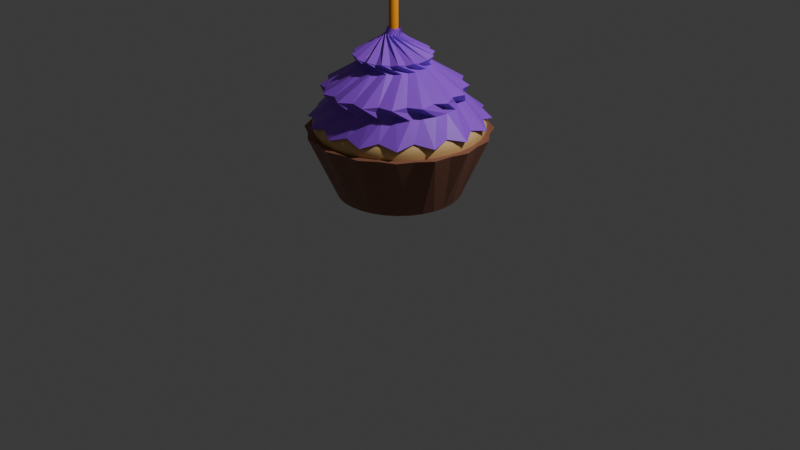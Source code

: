 # Source: cupcake.blend  (saved by Blender 4.3.34; exported with 4.5.12 LTS)
import bpy
from mathutils import Matrix  # noqa: F401  (used for matrix-valued properties, if any)

bpy.ops.wm.read_factory_settings(use_empty=True)
scene = bpy.context.scene
scene.name = 'Scene'

# ---- collections
col_collection = bpy.data.collections.new('Collection'); scene.collection.children.link(col_collection)

# ---- materials (node trees are filled in below, after node groups)
mat_material_002 = bpy.data.materials.new('Material.002')
mat_material_003 = bpy.data.materials.new('Material.003')
mat_material_005 = bpy.data.materials.new('Material.005')
mat_material_004 = bpy.data.materials.new('Material.004')
mat_material_001 = bpy.data.materials.new('Material.001')

# ---- node groups
ng_smooth_by_angle = bpy.data.node_groups.new('Smooth by Angle', 'GeometryNodeTree')
_s = ng_smooth_by_angle.interface.new_socket(name='Mesh', in_out='OUTPUT', socket_type='NodeSocketGeometry')
_s = ng_smooth_by_angle.interface.new_socket(name='Mesh', in_out='INPUT', socket_type='NodeSocketGeometry')
_s = ng_smooth_by_angle.interface.new_socket(name='Angle', in_out='INPUT', socket_type='NodeSocketFloat')
_s.subtype = 'ANGLE'
_s.default_value = 0.5236
_s.min_value = 0.0
_s.max_value = 3.142
_s.description = 'Maximum face angle for smooth edges'
_s = ng_smooth_by_angle.interface.new_socket(name='Ignore Sharpness', in_out='INPUT', socket_type='NodeSocketBool')
_s.force_non_field = True
ng_smooth_by_angle.description = 'Set the sharpness of mesh edges based on the angle between the neighboring faces'
ng_smooth_by_angle.is_modifier = True
_N = ng_smooth_by_angle.nodes; _L = ng_smooth_by_angle.links
n0 = _N.new('GeometryNodeSetShadeSmooth'); n0.name = 'Set Shade Smooth'; n0.location = (120, -80)
n0.domain = 'EDGE'
n1 = _N.new('GeometryNodeSetShadeSmooth'); n1.name = 'Set Shade Smooth.001'; n1.location = (300, -80)
n2 = _N.new('NodeGroupOutput'); n2.name = 'Group Output'; n2.location = (480, -80)
n3 = _N.new('GeometryNodeInputMeshEdgeAngle'); n3.name = 'Edge Angle'; n3.location = (-440, -240)
n4 = _N.new('NodeGroupInput'); n4.name = 'Group Input'; n4.location = (-80, -80)
n5 = _N.new('GeometryNodeInputEdgeSmooth'); n5.name = 'Is Edge Smooth'; n5.location = (-260, -120)
n6 = _N.new('GeometryNodeInputShadeSmooth'); n6.name = 'Is Shade Smooth'; n6.location = (-440, -397)
n7 = _N.new('FunctionNodeCompare'); n7.name = 'Compare'; n7.location = (-260, -260)
n7.operation = 'LESS_EQUAL'
n7.inputs[6].default_value = (0.0, 0.0, 0.0, 0.0)
n7.inputs[7].default_value = (0.0, 0.0, 0.0, 0.0)
n8 = _N.new('FunctionNodeBooleanMath'); n8.name = 'Boolean Math.001'; n8.location = (-80, -260)
n9 = _N.new('NodeGroupInput'); n9.name = 'Group Input.001'; n9.location = (-440, -329)
n10 = _N.new('NodeGroupInput'); n10.name = 'Group Input.002'; n10.location = (-259, -189)
n11 = _N.new('FunctionNodeBooleanMath'); n11.name = 'Boolean Math'; n11.location = (-80, -149)
n11.operation = 'OR'
n12 = _N.new('FunctionNodeBooleanMath'); n12.name = 'Boolean Math.002'; n12.location = (-260, -380)
n12.operation = 'OR'
n13 = _N.new('NodeGroupInput'); n13.name = 'Group Input.003'; n13.location = (-440, -460)
_L.new(n3.outputs[0], n7.inputs[0])
_L.new(n1.outputs[0], n2.inputs[0])
_L.new(n9.outputs[1], n7.inputs[1])
_L.new(n7.outputs[0], n8.inputs[0])
_L.new(n4.outputs[0], n0.inputs[0])
_L.new(n0.outputs[0], n1.inputs[0])
_L.new(n8.outputs[0], n0.inputs[2])
_L.new(n10.outputs[2], n11.inputs[1])
_L.new(n5.outputs[0], n11.inputs[0])
_L.new(n11.outputs[0], n0.inputs[1])
_L.new(n13.outputs[2], n12.inputs[1])
_L.new(n6.outputs[0], n12.inputs[0])
_L.new(n12.outputs[0], n8.inputs[1])
n2.is_active_output = True

# ---- material node trees
mat_material_002.use_nodes = True; mat_material_002.node_tree.nodes.clear()
_N = mat_material_002.node_tree.nodes; _L = mat_material_002.node_tree.links
n0 = _N.new('ShaderNodeBsdfPrincipled'); n0.name = 'Principled BSDF'; n0.location = (10, 300)
n0.inputs[0].default_value = (0.2676, 0.1093, 0.06759, 1.0)
n1 = _N.new('ShaderNodeOutputMaterial'); n1.name = 'Material Output'; n1.location = (300, 300)
_L.new(n0.outputs[0], n1.inputs[0])
n1.is_active_output = True
mat_material_003.use_nodes = True; mat_material_003.node_tree.nodes.clear()
_N = mat_material_003.node_tree.nodes; _L = mat_material_003.node_tree.links
n0 = _N.new('ShaderNodeBsdfPrincipled'); n0.name = 'Principled BSDF'; n0.location = (10, 300)
n0.inputs[0].default_value = (0.8001, 0.5104, 0.2098, 1.0)
n1 = _N.new('ShaderNodeOutputMaterial'); n1.name = 'Material Output'; n1.location = (300, 300)
_L.new(n0.outputs[0], n1.inputs[0])
n1.is_active_output = True
mat_material_005.use_nodes = True; mat_material_005.node_tree.nodes.clear()
_N = mat_material_005.node_tree.nodes; _L = mat_material_005.node_tree.links
n0 = _N.new('ShaderNodeBsdfPrincipled'); n0.name = 'Principled BSDF'; n0.location = (10, 300)
n0.inputs[0].default_value = (0.0, 0.0, 0.0, 1.0)
n1 = _N.new('ShaderNodeOutputMaterial'); n1.name = 'Material Output'; n1.location = (300, 300)
_L.new(n0.outputs[0], n1.inputs[0])
n1.is_active_output = True
mat_material_004.use_nodes = True; mat_material_004.node_tree.nodes.clear()
_N = mat_material_004.node_tree.nodes; _L = mat_material_004.node_tree.links
n0 = _N.new('ShaderNodeBsdfPrincipled'); n0.name = 'Principled BSDF'; n0.location = (10, 300)
n0.inputs[0].default_value = (1.0, 0.3684, 0.001142, 1.0)
n1 = _N.new('ShaderNodeOutputMaterial'); n1.name = 'Material Output'; n1.location = (300, 300)
_L.new(n0.outputs[0], n1.inputs[0])
n1.is_active_output = True
mat_material_001.use_nodes = True; mat_material_001.node_tree.nodes.clear()
_N = mat_material_001.node_tree.nodes; _L = mat_material_001.node_tree.links
n0 = _N.new('ShaderNodeBsdfPrincipled'); n0.name = 'Principled BSDF'; n0.location = (10, 300)
n0.inputs[0].default_value = (0.3231, 0.06696, 0.8001, 1.0)
n1 = _N.new('ShaderNodeOutputMaterial'); n1.name = 'Material Output'; n1.location = (300, 300)
_L.new(n0.outputs[0], n1.inputs[0])
n1.is_active_output = True

# ---- world
world_world = bpy.data.worlds.new('World'); scene.world = world_world
world_world.use_nodes = True; world_world.node_tree.nodes.clear()
_N = world_world.node_tree.nodes; _L = world_world.node_tree.links
n0 = _N.new('ShaderNodeOutputWorld'); n0.name = 'World Output'; n0.location = (300, 300)
n1 = _N.new('ShaderNodeBackground'); n1.name = 'Background'; n1.location = (10, 300)
n1.inputs[0].default_value = (0.05088, 0.05088, 0.05088, 1.0)
_L.new(n1.outputs[0], n0.inputs[0])
n0.is_active_output = True
world_world.color = (0.05088, 0.05088, 0.05088)
world_world.sun_shadow_jitter_overblur = 0.0

# ---- cameras
cam_camera = bpy.data.cameras.new('Camera')
cam_camera.clip_end = 100.0
cam_camera.ortho_scale = 7.314

# ---- lights
light_light = bpy.data.lights.new('Light', 'POINT')
light_light.energy = 1000.0
light_light.shadow_soft_size = 0.1

# ---- meshes
me_cylinder = bpy.data.meshes.new('Cylinder')
me_cylinder.from_pydata([(3.6e-09, 0.7026, 0.2561), (5.599e-10, 1.038, 1.0), (0.1371, 0.6891, 0.2561), (0.1951, 0.9808, 1.0), (0.2689, 0.6492, 0.2561), (0.3971, 0.9586, 1.0), (0.3904, 0.5842, 0.2561), (0.5556, 0.8315, 1.0), (0.4968, 0.4968, 0.2561), (0.7337, 0.7337, 1.0), (0.5842, 0.3904, 0.2561), (0.8315, 0.5556, 1.0), (0.6492, 0.2689, 0.2561), (0.9586, 0.3971, 1.0), (0.6891, 0.1371, 0.2561), (0.9808, 0.1951, 1.0), (0.7026, 4.431e-09, 0.2561), (1.038, 4.199e-10, 1.0), (0.6891, -0.1371, 0.2561), (0.9808, -0.1951, 1.0), (0.6492, -0.2689, 0.2561), (0.9586, -0.3971, 1.0), (0.5842, -0.3904, 0.2561), (0.8315, -0.5556, 1.0), (0.4968, -0.4968, 0.2561), (0.7337, -0.7337, 1.0), (0.3904, -0.5842, 0.2561), (0.5556, -0.8315, 1.0), (0.2689, -0.6492, 0.2561), (0.3971, -0.9586, 1.0), (0.1371, -0.6891, 0.2561), (0.1951, -0.9808, 1.0), (3.6e-09, -0.7026, 0.2561), (5.599e-10, -1.038, 1.0), (-0.1371, -0.6891, 0.2561), (-0.1951, -0.9808, 1.0), (-0.2689, -0.6492, 0.2561), (-0.3971, -0.9586, 1.0), (-0.3904, -0.5842, 0.2561), (-0.5556, -0.8315, 1.0), (-0.4968, -0.4968, 0.2561), (-0.7337, -0.7337, 1.0), (-0.5842, -0.3904, 0.2561), (-0.8315, -0.5556, 1.0), (-0.6492, -0.2689, 0.2561), (-0.9586, -0.3971, 1.0), (-0.6891, -0.1371, 0.2561), (-0.9808, -0.1951, 1.0), (-0.7026, 4.431e-09, 0.2561), (-1.038, 4.199e-10, 1.0), (-0.6891, 0.1371, 0.2561), (-0.9808, 0.1951, 1.0), (-0.6492, 0.2689, 0.2561), (-0.9586, 0.3971, 1.0), (-0.5842, 0.3904, 0.2561), (-0.8315, 0.5556, 1.0), (-0.4968, 0.4968, 0.2561), (-0.7337, 0.7337, 1.0), (-0.3904, 0.5842, 0.2561), (-0.5556, 0.8315, 1.0), (-0.2689, 0.6492, 0.2561), (-0.3971, 0.9586, 1.0), (-0.1371, 0.6891, 0.2561), (-0.1951, 0.9808, 1.0)], [], [(0, 1, 3, 2), (2, 3, 5, 4), (4, 5, 7, 6), (6, 7, 9, 8), (8, 9, 11, 10), (10, 11, 13, 12), (12, 13, 15, 14), (14, 15, 17, 16), (16, 17, 19, 18), (18, 19, 21, 20), (20, 21, 23, 22), (22, 23, 25, 24), (24, 25, 27, 26), (26, 27, 29, 28), (28, 29, 31, 30), (30, 31, 33, 32), (32, 33, 35, 34), (34, 35, 37, 36), (36, 37, 39, 38), (38, 39, 41, 40), (40, 41, 43, 42), (42, 43, 45, 44), (44, 45, 47, 46), (46, 47, 49, 48), (48, 49, 51, 50), (50, 51, 53, 52), (52, 53, 55, 54), (54, 55, 57, 56), (56, 57, 59, 58), (58, 59, 61, 60), (3, 1, 63, 61, 59, 57, 55, 53, 51, 49, 47, 45, 43, 41, 39, 37, 35, 33, 31, 29, 27, 25, 23, 21, 19, 17, 15, 13, 11, 9, 7, 5), (60, 61, 63, 62), (62, 63, 1, 0), (0, 2, 4, 6, 8, 10, 12, 14, 16, 18, 20, 22, 24, 26, 28, 30, 32, 34, 36, 38, 40, 42, 44, 46, 48, 50, 52, 54, 56, 58, 60, 62)])
_uv = me_cylinder.uv_layers.new(name='UVMap')
_uv.uv.foreach_set('vector', [1.0, 0.5, 1.0, 1.0, 0.9688, 1.0, 0.9688, 0.5, 0.9688, 0.5, 0.9688, 1.0, 0.9375, 1.0, 0.9375, 0.5, 0.9375, 0.5, 0.9375, 1.0, 0.9062, 1.0, 0.9062, 0.5, 0.9062, 0.5, 0.9062, 1.0, 0.875, 1.0, 0.875, 0.5, 0.875, 0.5, 0.875, 1.0, 0.8438, 1.0, 0.8438, 0.5, 0.8438, 0.5, 0.8438, 1.0, 0.8125, 1.0, 0.8125, 0.5, 0.8125, 0.5, 0.8125, 1.0, 0.7812, 1.0, 0.7812, 0.5, 0.7812, 0.5, 0.7812, 1.0, 0.75, 1.0, 0.75, 0.5, 0.75, 0.5, 0.75, 1.0, 0.7188, 1.0, 0.7188, 0.5, 0.7188, 0.5, 0.7188, 1.0, 0.6875, 1.0, 0.6875, 0.5, 0.6875, 0.5, 0.6875, 1.0, 0.6562, 1.0, 0.6562, 0.5, 0.6562, 0.5, 0.6562, 1.0, 0.625, 1.0, 0.625, 0.5, 0.625, 0.5, 0.625, 1.0, 0.5938, 1.0, 0.5938, 0.5, 0.5938, 0.5, 0.5938, 1.0, 0.5625, 1.0, 0.5625, 0.5, 0.5625, 0.5, 0.5625, 1.0, 0.5312, 1.0, 0.5312, 0.5, 0.5312, 0.5, 0.5312, 1.0, 0.5, 1.0, 0.5, 0.5, 0.5, 0.5, 0.5, 1.0, 0.4688, 1.0, 0.4688, 0.5, 0.4688, 0.5, 0.4688, 1.0, 0.4375, 1.0, 0.4375, 0.5, 0.4375, 0.5, 0.4375, 1.0, 0.4062, 1.0, 0.4062, 0.5, 0.4062, 0.5, 0.4062, 1.0, 0.375, 1.0, 0.375, 0.5, 0.375, 0.5, 0.375, 1.0, 0.3438, 1.0, 0.3438, 0.5, 0.3438, 0.5, 0.3438, 1.0, 0.3125, 1.0, 0.3125, 0.5, 0.3125, 0.5, 0.3125, 1.0, 0.2812, 1.0, 0.2812, 0.5, 0.2812, 0.5, 0.2812, 1.0, 0.25, 1.0, 0.25, 0.5, 0.25, 0.5, 0.25, 1.0, 0.2188, 1.0, 0.2188, 0.5, 0.2188, 0.5, 0.2188, 1.0, 0.1875, 1.0, 0.1875, 0.5, 0.1875, 0.5, 0.1875, 1.0, 0.1562, 1.0, 0.1562, 0.5, 0.1562, 0.5, 0.1562, 1.0, 0.125, 1.0, 0.125, 0.5, 0.125, 0.5, 0.125, 1.0, 0.09375, 1.0, 0.09375, 0.5, 0.09375, 0.5, 0.09375, 1.0, 0.0625, 1.0, 0.0625, 0.5, 0.2968, 0.4854, 0.25, 0.49, 0.2032, 0.4854, 0.1582, 0.4717, 0.1167, 0.4496, 0.08029, 0.4197, 0.05045, 0.3833, 0.02827, 0.3418, 0.01461, 0.2968, 0.01, 0.25, 0.01461, 0.2032, 0.02827, 0.1582, 0.05045, 0.1167, 0.08029, 0.08029, 0.1167, 0.05045, 0.1582, 0.02827, 0.2032, 0.01461, 0.25, 0.01, 0.2968, 0.01461, 0.3418, 0.02827, 0.3833, 0.05045, 0.4197, 0.08029, 0.4496, 0.1167, 0.4717, 0.1582, 0.4854, 0.2032, 0.49, 0.25, 0.4854, 0.2968, 0.4717, 0.3418, 0.4496, 0.3833, 0.4197, 0.4197, 0.3833, 0.4496, 0.3418, 0.4717, 0.0625, 0.5, 0.0625, 1.0, 0.03125, 1.0, 0.03125, 0.5, 0.03125, 0.5, 0.03125, 1.0, 0.0, 1.0, 0.0, 0.5, 0.75, 0.49, 0.7968, 0.4854, 0.8418, 0.4717, 0.8833, 0.4496, 0.9197, 0.4197, 0.9496, 0.3833, 0.9717, 0.3418, 0.9854, 0.2968, 0.99, 0.25, 0.9854, 0.2032, 0.9717, 0.1582, 0.9496, 0.1167, 0.9197, 0.08029, 0.8833, 0.05045, 0.8418, 0.02827, 0.7968, 0.01461, 0.75, 0.01, 0.7032, 0.01461, 0.6582, 0.02827, 0.6167, 0.05045, 0.5803, 0.08029, 0.5504, 0.1167, 0.5283, 0.1582, 0.5146, 0.2032, 0.51, 0.25, 0.5146, 0.2968, 0.5283, 0.3418, 0.5504, 0.3833, 0.5803, 0.4197, 0.6167, 0.4496, 0.6582, 0.4717, 0.7032, 0.4854])
me_cylinder.materials.append(mat_material_002)
me_cylinder.update()
me_sphere = bpy.data.meshes.new('Sphere')
me_sphere.from_pydata([(0.0, 0.5556, 0.8315), (0.0, 0.8315, 0.5556), (0.0, 0.9808, 0.1951), (0.0, 1.0, 0.0), (0.0, 0.9808, -0.1951), (0.03806, 0.1913, 0.9808), (0.07466, 0.3753, 0.9239), (0.1084, 0.5449, 0.8315), (0.1379, 0.6935, 0.7071), (0.1622, 0.8155, 0.5556), (0.1802, 0.9061, 0.3827), (0.1913, 0.9619, 0.1951), (0.1951, 0.9808, 0.0), (0.1913, 0.9619, -0.1951), (0.07466, 0.1802, 0.9808), (0.1464, 0.3536, 0.9239), (0.2126, 0.5133, 0.8315), (0.2706, 0.6533, 0.7071), (0.3182, 0.7682, 0.5556), (0.3536, 0.8536, 0.3827), (0.3753, 0.9061, 0.1951), (0.3827, 0.9239, 0.0), (0.3753, 0.9061, -0.1951), (0.1084, 0.1622, 0.9808), (0.2126, 0.3182, 0.9239), (0.3087, 0.4619, 0.8315), (0.3928, 0.5879, 0.7071), (0.4619, 0.6913, 0.5556), (0.5133, 0.7682, 0.3827), (0.5449, 0.8155, 0.1951), (0.5556, 0.8315, 0.0), (0.5449, 0.8155, -0.1951), (0.1379, 0.1379, 0.9808), (0.2706, 0.2706, 0.9239), (0.3928, 0.3928, 0.8315), (0.5, 0.5, 0.7071), (0.5879, 0.5879, 0.5556), (0.6533, 0.6533, 0.3827), (0.6935, 0.6935, 0.1951), (0.7071, 0.7071, 0.0), (0.6935, 0.6935, -0.1951), (0.1622, 0.1084, 0.9808), (0.3182, 0.2126, 0.9239), (0.4619, 0.3087, 0.8315), (0.5879, 0.3928, 0.7071), (0.6913, 0.4619, 0.5556), (0.7682, 0.5133, 0.3827), (0.8155, 0.5449, 0.1951), (0.8315, 0.5556, 0.0), (0.8155, 0.5449, -0.1951), (0.0, 0.0, 1.0), (0.1802, 0.07466, 0.9808), (0.3536, 0.1464, 0.9239), (0.5133, 0.2126, 0.8315), (0.6533, 0.2706, 0.7071), (0.7682, 0.3182, 0.5556), (0.8536, 0.3536, 0.3827), (0.9061, 0.3753, 0.1951), (0.9239, 0.3827, 0.0), (0.9061, 0.3753, -0.1951), (0.1913, 0.03806, 0.9808), (0.3753, 0.07466, 0.9239), (0.5449, 0.1084, 0.8315), (0.6935, 0.1379, 0.7071), (0.8155, 0.1622, 0.5556), (0.9061, 0.1802, 0.3827), (0.9619, 0.1913, 0.1951), (0.9808, 0.1951, 0.0), (0.9619, 0.1913, -0.1951), (0.1951, -1.118e-08, 0.9808), (0.3827, -2.235e-08, 0.9239), (0.5556, -5.215e-08, 0.8315), (0.7071, 1.49e-08, 0.7071), (0.8315, -8.941e-08, 0.5556), (0.9239, 4.47e-08, 0.3827), (0.9808, -8.941e-08, 0.1951), (1.0, -1.639e-07, 0.0), (0.9808, -8.941e-08, -0.1951), (0.1913, -0.03806, 0.9808), (0.3753, -0.07466, 0.9239), (0.5449, -0.1084, 0.8315), (0.6935, -0.1379, 0.7071), (0.8155, -0.1622, 0.5556), (0.9061, -0.1802, 0.3827), (0.9619, -0.1913, 0.1951), (0.9808, -0.1951, 0.0), (0.9619, -0.1913, -0.1951), (0.1802, -0.07466, 0.9808), (0.3536, -0.1464, 0.9239), (0.5133, -0.2126, 0.8315), (0.6533, -0.2706, 0.7071), (0.7682, -0.3182, 0.5556), (0.8536, -0.3536, 0.3827), (0.9061, -0.3753, 0.1951), (0.9239, -0.3827, 0.0), (0.9061, -0.3753, -0.1951), (0.1622, -0.1084, 0.9808), (0.3182, -0.2126, 0.9239), (0.4619, -0.3087, 0.8315), (0.5879, -0.3928, 0.7071), (0.6913, -0.4619, 0.5556), (0.7682, -0.5133, 0.3827), (0.8155, -0.5449, 0.1951), (0.8315, -0.5556, 0.0), (0.8155, -0.5449, -0.1951), (0.1379, -0.1379, 0.9808), (0.2706, -0.2706, 0.9239), (0.3928, -0.3928, 0.8315), (0.5, -0.5, 0.7071), (0.5879, -0.5879, 0.5556), (0.6533, -0.6533, 0.3827), (0.6935, -0.6935, 0.1951), (0.7071, -0.7071, 0.0), (0.6935, -0.6935, -0.1951), (0.1084, -0.1622, 0.9808), (0.2126, -0.3182, 0.9239), (0.3087, -0.4619, 0.8315), (0.3928, -0.5879, 0.7071), (0.4619, -0.6913, 0.5556), (0.5133, -0.7682, 0.3827), (0.5449, -0.8155, 0.1951), (0.5556, -0.8315, 0.0), (0.5449, -0.8155, -0.1951), (0.07466, -0.1802, 0.9808), (0.1464, -0.3536, 0.9239), (0.2126, -0.5133, 0.8315), (0.2706, -0.6533, 0.7071), (0.3182, -0.7682, 0.5556), (0.3536, -0.8536, 0.3827), (0.3753, -0.9061, 0.1951), (0.3827, -0.9239, 0.0), (0.3753, -0.9061, -0.1951), (0.03806, -0.1913, 0.9808), (0.07466, -0.3753, 0.9239), (0.1084, -0.5449, 0.8315), (0.1379, -0.6935, 0.7071), (0.1622, -0.8155, 0.5556), (0.1802, -0.9061, 0.3827), (0.1913, -0.9619, 0.1951), (0.1951, -0.9808, 0.0), (0.1913, -0.9619, -0.1951), (-7.451e-09, -0.1951, 0.9808), (-5.215e-08, -0.3827, 0.9239), (-9.686e-08, -0.5556, 0.8315), (-1.49e-08, -0.7071, 0.7071), (-1.043e-07, -0.8315, 0.5556), (2.98e-08, -0.9239, 0.3827), (-1.341e-07, -0.9808, 0.1951), (-3.278e-07, -1.0, 0.0), (-1.341e-07, -0.9808, -0.1951), (-0.03806, -0.1913, 0.9808), (-0.07466, -0.3753, 0.9239), (-0.1084, -0.5449, 0.8315), (-0.1379, -0.6935, 0.7071), (-0.1622, -0.8155, 0.5556), (-0.1802, -0.9061, 0.3827), (-0.1913, -0.9619, 0.1951), (-0.1951, -0.9808, 0.0), (-0.1913, -0.9619, -0.1951), (-0.07466, -0.1802, 0.9808), (-0.1464, -0.3536, 0.9239), (-0.2126, -0.5133, 0.8315), (-0.2706, -0.6533, 0.7071), (-0.3182, -0.7682, 0.5556), (-0.3536, -0.8536, 0.3827), (-0.3753, -0.9061, 0.1951), (-0.3827, -0.9239, 0.0), (-0.3753, -0.9061, -0.1951), (-0.1084, -0.1622, 0.9808), (-0.2126, -0.3182, 0.9239), (-0.3087, -0.4619, 0.8315), (-0.3928, -0.5879, 0.7071), (-0.4619, -0.6913, 0.5556), (-0.5133, -0.7682, 0.3827), (-0.5449, -0.8155, 0.1951), (-0.5556, -0.8315, 0.0), (-0.5449, -0.8155, -0.1951), (-0.1379, -0.1379, 0.9808), (-0.2706, -0.2706, 0.9239), (-0.3928, -0.3928, 0.8315), (-0.5, -0.5, 0.7071), (-0.5879, -0.5879, 0.5556), (-0.6533, -0.6533, 0.3827), (-0.6935, -0.6935, 0.1951), (-0.7071, -0.7071, 0.0), (-0.6935, -0.6935, -0.1951), (-0.1622, -0.1084, 0.9808), (-0.3182, -0.2126, 0.9239), (-0.4619, -0.3087, 0.8315), (-0.5879, -0.3928, 0.7071), (-0.6913, -0.4619, 0.5556), (-0.7682, -0.5133, 0.3827), (-0.8155, -0.5449, 0.1951), (-0.8315, -0.5556, 0.0), (-0.8155, -0.5449, -0.1951), (-0.1802, -0.07466, 0.9808), (-0.3536, -0.1464, 0.9239), (-0.5133, -0.2126, 0.8315), (-0.6533, -0.2706, 0.7071), (-0.7682, -0.3182, 0.5556), (-0.8536, -0.3536, 0.3827), (-0.9061, -0.3753, 0.1951), (-0.9239, -0.3827, 0.0), (-0.9061, -0.3753, -0.1951), (-0.1913, -0.03806, 0.9808), (-0.3753, -0.07466, 0.9239), (-0.5449, -0.1084, 0.8315), (-0.6935, -0.1379, 0.7071), (-0.8155, -0.1622, 0.5556), (-0.9061, -0.1802, 0.3827), (-0.9619, -0.1913, 0.1951), (-0.9808, -0.1951, 0.0), (-0.9619, -0.1913, -0.1951), (-0.1951, 1.863e-08, 0.9808), (-0.3827, 5.215e-08, 0.9239), (-0.5556, 1.49e-07, 0.8315), (-0.7071, 2.98e-08, 0.7071), (-0.8315, 1.639e-07, 0.5556), (-0.9239, 1.49e-08, 0.3827), (-0.9808, 2.682e-07, 0.1951), (-1.0, 4.47e-07, 0.0), (-0.9808, 2.682e-07, -0.1951), (-0.1913, 0.03806, 0.9808), (-0.3753, 0.07466, 0.9239), (-0.5449, 0.1084, 0.8315), (-0.6935, 0.1379, 0.7071), (-0.8155, 0.1622, 0.5556), (-0.9061, 0.1802, 0.3827), (-0.9619, 0.1913, 0.1951), (-0.9808, 0.1951, 0.0), (-0.9619, 0.1913, -0.1951), (-0.1802, 0.07466, 0.9808), (-0.3536, 0.1464, 0.9239), (-0.5133, 0.2126, 0.8315), (-0.6533, 0.2706, 0.7071), (-0.7682, 0.3182, 0.5556), (-0.8536, 0.3536, 0.3827), (-0.9061, 0.3753, 0.1951), (-0.9239, 0.3827, 0.0), (-0.9061, 0.3753, -0.1951), (-0.1622, 0.1084, 0.9808), (-0.3182, 0.2126, 0.9239), (-0.4619, 0.3087, 0.8315), (-0.5879, 0.3928, 0.7071), (-0.6913, 0.4619, 0.5556), (-0.7682, 0.5133, 0.3827), (-0.8155, 0.5449, 0.1951), (-0.8315, 0.5556, 0.0), (-0.8155, 0.5449, -0.1951), (-0.1379, 0.1379, 0.9808), (-0.2706, 0.2706, 0.9239), (-0.3928, 0.3928, 0.8315), (-0.5, 0.5, 0.7071), (-0.5879, 0.5879, 0.5556), (-0.6533, 0.6533, 0.3827), (-0.6935, 0.6935, 0.1951), (-0.7071, 0.7071, 0.0), (-0.6935, 0.6935, -0.1951), (-0.1084, 0.1622, 0.9808), (-0.2126, 0.3182, 0.9239), (-0.3087, 0.4619, 0.8315), (-0.3928, 0.5879, 0.7071), (-0.4619, 0.6913, 0.5556), (-0.5133, 0.7682, 0.3827), (-0.5449, 0.8155, 0.1951), (-0.5556, 0.8315, 0.0), (-0.5449, 0.8155, -0.1951), (-0.07466, 0.1802, 0.9808), (-0.1464, 0.3536, 0.9239), (-0.2126, 0.5133, 0.8315), (-0.2706, 0.6533, 0.7071), (-0.3182, 0.7682, 0.5556), (-0.3536, 0.8536, 0.3827), (-0.3753, 0.9061, 0.1951), (-0.3827, 0.9239, 0.0), (-0.3753, 0.9061, -0.1951), (-0.03806, 0.1913, 0.9808), (-0.07466, 0.3753, 0.9239), (-0.1084, 0.5449, 0.8315), (-0.1379, 0.6935, 0.7071), (-0.1622, 0.8155, 0.5556), (-0.1802, 0.9061, 0.3827), (-0.1913, 0.9619, 0.1951), (-0.1951, 0.9808, 0.0), (-0.1913, 0.9619, -0.1951), (1.49e-08, 0.1951, 0.9808), (6.706e-08, 0.3827, 0.9239), (8.941e-08, 0.7071, 0.7071), (5.96e-08, 0.9239, 0.3827)], [], [(3, 2, 11, 12), (285, 50, 5), (4, 3, 12, 13), (286, 285, 5, 6), (0, 286, 6, 7), (287, 0, 7, 8), (1, 287, 8, 9), (288, 1, 9, 10), (2, 288, 10, 11), (11, 10, 19, 20), (12, 11, 20, 21), (5, 50, 14), (13, 12, 21, 22), (6, 5, 14, 15), (7, 6, 15, 16), (8, 7, 16, 17), (9, 8, 17, 18), (10, 9, 18, 19), (16, 15, 24, 25), (17, 16, 25, 26), (18, 17, 26, 27), (19, 18, 27, 28), (20, 19, 28, 29), (21, 20, 29, 30), (14, 50, 23), (22, 21, 30, 31), (15, 14, 23, 24), (29, 28, 37, 38), (30, 29, 38, 39), (23, 50, 32), (31, 30, 39, 40), (24, 23, 32, 33), (25, 24, 33, 34), (26, 25, 34, 35), (27, 26, 35, 36), (28, 27, 36, 37), (35, 34, 43, 44), (36, 35, 44, 45), (37, 36, 45, 46), (38, 37, 46, 47), (39, 38, 47, 48), (32, 50, 41), (40, 39, 48, 49), (33, 32, 41, 42), (34, 33, 42, 43), (48, 47, 57, 58), (41, 50, 51), (49, 48, 58, 59), (42, 41, 51, 52), (43, 42, 52, 53), (44, 43, 53, 54), (45, 44, 54, 55), (46, 45, 55, 56), (47, 46, 56, 57), (55, 54, 63, 64), (56, 55, 64, 65), (57, 56, 65, 66), (58, 57, 66, 67), (51, 50, 60), (59, 58, 67, 68), (52, 51, 60, 61), (53, 52, 61, 62), (54, 53, 62, 63), (60, 50, 69), (68, 67, 76, 77), (61, 60, 69, 70), (62, 61, 70, 71), (63, 62, 71, 72), (64, 63, 72, 73), (65, 64, 73, 74), (66, 65, 74, 75), (67, 66, 75, 76), (73, 72, 81, 82), (74, 73, 82, 83), (75, 74, 83, 84), (76, 75, 84, 85), (69, 50, 78), (77, 76, 85, 86), (70, 69, 78, 79), (71, 70, 79, 80), (72, 71, 80, 81), (86, 85, 94, 95), (79, 78, 87, 88), (80, 79, 88, 89), (81, 80, 89, 90), (82, 81, 90, 91), (83, 82, 91, 92), (84, 83, 92, 93), (85, 84, 93, 94), (78, 50, 87), (92, 91, 100, 101), (93, 92, 101, 102), (94, 93, 102, 103), (87, 50, 96), (95, 94, 103, 104), (88, 87, 96, 97), (89, 88, 97, 98), (90, 89, 98, 99), (91, 90, 99, 100), (97, 96, 105, 106), (98, 97, 106, 107), (99, 98, 107, 108), (100, 99, 108, 109), (101, 100, 109, 110), (102, 101, 110, 111), (103, 102, 111, 112), (96, 50, 105), (104, 103, 112, 113), (110, 109, 118, 119), (111, 110, 119, 120), (112, 111, 120, 121), (105, 50, 114), (113, 112, 121, 122), (106, 105, 114, 115), (107, 106, 115, 116), (108, 107, 116, 117), (109, 108, 117, 118), (116, 115, 124, 125), (117, 116, 125, 126), (118, 117, 126, 127), (119, 118, 127, 128), (120, 119, 128, 129), (121, 120, 129, 130), (114, 50, 123), (122, 121, 130, 131), (115, 114, 123, 124), (129, 128, 137, 138), (130, 129, 138, 139), (123, 50, 132), (131, 130, 139, 140), (124, 123, 132, 133), (125, 124, 133, 134), (126, 125, 134, 135), (127, 126, 135, 136), (128, 127, 136, 137), (135, 134, 143, 144), (136, 135, 144, 145), (137, 136, 145, 146), (138, 137, 146, 147), (139, 138, 147, 148), (132, 50, 141), (140, 139, 148, 149), (133, 132, 141, 142), (134, 133, 142, 143), (148, 147, 156, 157), (141, 50, 150), (149, 148, 157, 158), (142, 141, 150, 151), (143, 142, 151, 152), (144, 143, 152, 153), (145, 144, 153, 154), (146, 145, 154, 155), (147, 146, 155, 156), (153, 152, 161, 162), (154, 153, 162, 163), (155, 154, 163, 164), (156, 155, 164, 165), (157, 156, 165, 166), (150, 50, 159), (158, 157, 166, 167), (151, 150, 159, 160), (152, 151, 160, 161), (166, 165, 174, 175), (159, 50, 168), (167, 166, 175, 176), (160, 159, 168, 169), (161, 160, 169, 170), (162, 161, 170, 171), (163, 162, 171, 172), (164, 163, 172, 173), (165, 164, 173, 174), (172, 171, 180, 181), (173, 172, 181, 182), (174, 173, 182, 183), (175, 174, 183, 184), (168, 50, 177), (176, 175, 184, 185), (169, 168, 177, 178), (170, 169, 178, 179), (171, 170, 179, 180), (177, 50, 186), (185, 184, 193, 194), (178, 177, 186, 187), (179, 178, 187, 188), (180, 179, 188, 189), (181, 180, 189, 190), (182, 181, 190, 191), (183, 182, 191, 192), (184, 183, 192, 193), (190, 189, 198, 199), (191, 190, 199, 200), (192, 191, 200, 201), (193, 192, 201, 202), (186, 50, 195), (194, 193, 202, 203), (187, 186, 195, 196), (188, 187, 196, 197), (189, 188, 197, 198), (203, 202, 211, 212), (196, 195, 204, 205), (197, 196, 205, 206), (198, 197, 206, 207), (199, 198, 207, 208), (200, 199, 208, 209), (201, 200, 209, 210), (202, 201, 210, 211), (195, 50, 204), (209, 208, 217, 218), (210, 209, 218, 219), (211, 210, 219, 220), (204, 50, 213), (212, 211, 220, 221), (205, 204, 213, 214), (206, 205, 214, 215), (207, 206, 215, 216), (208, 207, 216, 217), (215, 214, 223, 224), (216, 215, 224, 225), (217, 216, 225, 226), (218, 217, 226, 227), (219, 218, 227, 228), (220, 219, 228, 229), (213, 50, 222), (221, 220, 229, 230), (214, 213, 222, 223), (228, 227, 236, 237), (229, 228, 237, 238), (222, 50, 231), (230, 229, 238, 239), (223, 222, 231, 232), (224, 223, 232, 233), (225, 224, 233, 234), (226, 225, 234, 235), (227, 226, 235, 236), (233, 232, 241, 242), (234, 233, 242, 243), (235, 234, 243, 244), (236, 235, 244, 245), (237, 236, 245, 246), (238, 237, 246, 247), (231, 50, 240), (239, 238, 247, 248), (232, 231, 240, 241), (246, 245, 254, 255), (247, 246, 255, 256), (240, 50, 249), (248, 247, 256, 257), (241, 240, 249, 250), (242, 241, 250, 251), (243, 242, 251, 252), (244, 243, 252, 253), (245, 244, 253, 254), (252, 251, 260, 261), (253, 252, 261, 262), (254, 253, 262, 263), (255, 254, 263, 264), (256, 255, 264, 265), (249, 50, 258), (257, 256, 265, 266), (250, 249, 258, 259), (251, 250, 259, 260), (265, 264, 273, 274), (258, 50, 267), (266, 265, 274, 275), (259, 258, 267, 268), (260, 259, 268, 269), (261, 260, 269, 270), (262, 261, 270, 271), (263, 262, 271, 272), (264, 263, 272, 273), (270, 269, 278, 279), (271, 270, 279, 280), (272, 271, 280, 281), (273, 272, 281, 282), (274, 273, 282, 283), (267, 50, 276), (275, 274, 283, 284), (268, 267, 276, 277), (269, 268, 277, 278), (283, 282, 2, 3), (276, 50, 285), (284, 283, 3, 4), (277, 276, 285, 286), (278, 277, 286, 0), (279, 278, 0, 287), (280, 279, 287, 1), (281, 280, 1, 288), (282, 281, 288, 2)])
me_sphere.polygons.foreach_set('use_smooth', [True] * 288)
_uv = me_sphere.uv_layers.new(name='UVMap')
_uv.uv.foreach_set('vector', [0.75, 0.5, 0.75, 0.5625, 0.7188, 0.5625, 0.7188, 0.5, 0.75, 0.9375, 0.7344, 1.0, 0.7188, 0.9375, 0.75, 0.4375, 0.75, 0.5, 0.7188, 0.5, 0.7188, 0.4375, 0.75, 0.875, 0.75, 0.9375, 0.7188, 0.9375, 0.7188, 0.875, 0.75, 0.8125, 0.75, 0.875, 0.7188, 0.875, 0.7188, 0.8125, 0.75, 0.75, 0.75, 0.8125, 0.7188, 0.8125, 0.7188, 0.75, 0.75, 0.6875, 0.75, 0.75, 0.7188, 0.75, 0.7188, 0.6875, 0.75, 0.625, 0.75, 0.6875, 0.7188, 0.6875, 0.7188, 0.625, 0.75, 0.5625, 0.75, 0.625, 0.7188, 0.625, 0.7188, 0.5625, 0.7188, 0.5625, 0.7188, 0.625, 0.6875, 0.625, 0.6875, 0.5625, 0.7188, 0.5, 0.7188, 0.5625, 0.6875, 0.5625, 0.6875, 0.5, 0.7188, 0.9375, 0.7031, 1.0, 0.6875, 0.9375, 0.7188, 0.4375, 0.7188, 0.5, 0.6875, 0.5, 0.6875, 0.4375, 0.7188, 0.875, 0.7188, 0.9375, 0.6875, 0.9375, 0.6875, 0.875, 0.7188, 0.8125, 0.7188, 0.875, 0.6875, 0.875, 0.6875, 0.8125, 0.7188, 0.75, 0.7188, 0.8125, 0.6875, 0.8125, 0.6875, 0.75, 0.7188, 0.6875, 0.7188, 0.75, 0.6875, 0.75, 0.6875, 0.6875, 0.7188, 0.625, 0.7188, 0.6875, 0.6875, 0.6875, 0.6875, 0.625, 0.6875, 0.8125, 0.6875, 0.875, 0.6562, 0.875, 0.6562, 0.8125, 0.6875, 0.75, 0.6875, 0.8125, 0.6562, 0.8125, 0.6562, 0.75, 0.6875, 0.6875, 0.6875, 0.75, 0.6562, 0.75, 0.6562, 0.6875, 0.6875, 0.625, 0.6875, 0.6875, 0.6562, 0.6875, 0.6562, 0.625, 0.6875, 0.5625, 0.6875, 0.625, 0.6562, 0.625, 0.6562, 0.5625, 0.6875, 0.5, 0.6875, 0.5625, 0.6562, 0.5625, 0.6562, 0.5, 0.6875, 0.9375, 0.6719, 1.0, 0.6562, 0.9375, 0.6875, 0.4375, 0.6875, 0.5, 0.6562, 0.5, 0.6562, 0.4375, 0.6875, 0.875, 0.6875, 0.9375, 0.6562, 0.9375, 0.6562, 0.875, 0.6562, 0.5625, 0.6562, 0.625, 0.625, 0.625, 0.625, 0.5625, 0.6562, 0.5, 0.6562, 0.5625, 0.625, 0.5625, 0.625, 0.5, 0.6562, 0.9375, 0.6406, 1.0, 0.625, 0.9375, 0.6562, 0.4375, 0.6562, 0.5, 0.625, 0.5, 0.625, 0.4375, 0.6562, 0.875, 0.6562, 0.9375, 0.625, 0.9375, 0.625, 0.875, 0.6562, 0.8125, 0.6562, 0.875, 0.625, 0.875, 0.625, 0.8125, 0.6562, 0.75, 0.6562, 0.8125, 0.625, 0.8125, 0.625, 0.75, 0.6562, 0.6875, 0.6562, 0.75, 0.625, 0.75, 0.625, 0.6875, 0.6562, 0.625, 0.6562, 0.6875, 0.625, 0.6875, 0.625, 0.625, 0.625, 0.75, 0.625, 0.8125, 0.5938, 0.8125, 0.5938, 0.75, 0.625, 0.6875, 0.625, 0.75, 0.5938, 0.75, 0.5938, 0.6875, 0.625, 0.625, 0.625, 0.6875, 0.5938, 0.6875, 0.5938, 0.625, 0.625, 0.5625, 0.625, 0.625, 0.5938, 0.625, 0.5938, 0.5625, 0.625, 0.5, 0.625, 0.5625, 0.5938, 0.5625, 0.5938, 0.5, 0.625, 0.9375, 0.6094, 1.0, 0.5938, 0.9375, 0.625, 0.4375, 0.625, 0.5, 0.5938, 0.5, 0.5938, 0.4375, 0.625, 0.875, 0.625, 0.9375, 0.5938, 0.9375, 0.5938, 0.875, 0.625, 0.8125, 0.625, 0.875, 0.5938, 0.875, 0.5938, 0.8125, 0.5938, 0.5, 0.5938, 0.5625, 0.5625, 0.5625, 0.5625, 0.5, 0.5938, 0.9375, 0.5781, 1.0, 0.5625, 0.9375, 0.5938, 0.4375, 0.5938, 0.5, 0.5625, 0.5, 0.5625, 0.4375, 0.5938, 0.875, 0.5938, 0.9375, 0.5625, 0.9375, 0.5625, 0.875, 0.5938, 0.8125, 0.5938, 0.875, 0.5625, 0.875, 0.5625, 0.8125, 0.5938, 0.75, 0.5938, 0.8125, 0.5625, 0.8125, 0.5625, 0.75, 0.5938, 0.6875, 0.5938, 0.75, 0.5625, 0.75, 0.5625, 0.6875, 0.5938, 0.625, 0.5938, 0.6875, 0.5625, 0.6875, 0.5625, 0.625, 0.5938, 0.5625, 0.5938, 0.625, 0.5625, 0.625, 0.5625, 0.5625, 0.5625, 0.6875, 0.5625, 0.75, 0.5312, 0.75, 0.5312, 0.6875, 0.5625, 0.625, 0.5625, 0.6875, 0.5312, 0.6875, 0.5312, 0.625, 0.5625, 0.5625, 0.5625, 0.625, 0.5312, 0.625, 0.5312, 0.5625, 0.5625, 0.5, 0.5625, 0.5625, 0.5312, 0.5625, 0.5312, 0.5, 0.5625, 0.9375, 0.5469, 1.0, 0.5312, 0.9375, 0.5625, 0.4375, 0.5625, 0.5, 0.5312, 0.5, 0.5312, 0.4375, 0.5625, 0.875, 0.5625, 0.9375, 0.5312, 0.9375, 0.5312, 0.875, 0.5625, 0.8125, 0.5625, 0.875, 0.5312, 0.875, 0.5312, 0.8125, 0.5625, 0.75, 0.5625, 0.8125, 0.5312, 0.8125, 0.5312, 0.75, 0.5312, 0.9375, 0.5156, 1.0, 0.5, 0.9375, 0.5312, 0.4375, 0.5312, 0.5, 0.5, 0.5, 0.5, 0.4375, 0.5312, 0.875, 0.5312, 0.9375, 0.5, 0.9375, 0.5, 0.875, 0.5312, 0.8125, 0.5312, 0.875, 0.5, 0.875, 0.5, 0.8125, 0.5312, 0.75, 0.5312, 0.8125, 0.5, 0.8125, 0.5, 0.75, 0.5312, 0.6875, 0.5312, 0.75, 0.5, 0.75, 0.5, 0.6875, 0.5312, 0.625, 0.5312, 0.6875, 0.5, 0.6875, 0.5, 0.625, 0.5312, 0.5625, 0.5312, 0.625, 0.5, 0.625, 0.5, 0.5625, 0.5312, 0.5, 0.5312, 0.5625, 0.5, 0.5625, 0.5, 0.5, 0.5, 0.6875, 0.5, 0.75, 0.4688, 0.75, 0.4687, 0.6875, 0.5, 0.625, 0.5, 0.6875, 0.4687, 0.6875, 0.4688, 0.625, 0.5, 0.5625, 0.5, 0.625, 0.4688, 0.625, 0.4688, 0.5625, 0.5, 0.5, 0.5, 0.5625, 0.4688, 0.5625, 0.4687, 0.5, 0.5, 0.9375, 0.4844, 1.0, 0.4688, 0.9375, 0.5, 0.4375, 0.5, 0.5, 0.4687, 0.5, 0.4688, 0.4375, 0.5, 0.875, 0.5, 0.9375, 0.4688, 0.9375, 0.4688, 0.875, 0.5, 0.8125, 0.5, 0.875, 0.4688, 0.875, 0.4688, 0.8125, 0.5, 0.75, 0.5, 0.8125, 0.4688, 0.8125, 0.4688, 0.75, 0.4688, 0.4375, 0.4687, 0.5, 0.4375, 0.5, 0.4375, 0.4375, 0.4688, 0.875, 0.4688, 0.9375, 0.4375, 0.9375, 0.4375, 0.875, 0.4688, 0.8125, 0.4688, 0.875, 0.4375, 0.875, 0.4375, 0.8125, 0.4688, 0.75, 0.4688, 0.8125, 0.4375, 0.8125, 0.4375, 0.75, 0.4687, 0.6875, 0.4688, 0.75, 0.4375, 0.75, 0.4375, 0.6875, 0.4688, 0.625, 0.4687, 0.6875, 0.4375, 0.6875, 0.4375, 0.625, 0.4688, 0.5625, 0.4688, 0.625, 0.4375, 0.625, 0.4375, 0.5625, 0.4687, 0.5, 0.4688, 0.5625, 0.4375, 0.5625, 0.4375, 0.5, 0.4688, 0.9375, 0.4531, 1.0, 0.4375, 0.9375, 0.4375, 0.625, 0.4375, 0.6875, 0.4062, 0.6875, 0.4062, 0.625, 0.4375, 0.5625, 0.4375, 0.625, 0.4062, 0.625, 0.4062, 0.5625, 0.4375, 0.5, 0.4375, 0.5625, 0.4062, 0.5625, 0.4062, 0.5, 0.4375, 0.9375, 0.4219, 1.0, 0.4062, 0.9375, 0.4375, 0.4375, 0.4375, 0.5, 0.4062, 0.5, 0.4062, 0.4375, 0.4375, 0.875, 0.4375, 0.9375, 0.4062, 0.9375, 0.4062, 0.875, 0.4375, 0.8125, 0.4375, 0.875, 0.4062, 0.875, 0.4062, 0.8125, 0.4375, 0.75, 0.4375, 0.8125, 0.4062, 0.8125, 0.4062, 0.75, 0.4375, 0.6875, 0.4375, 0.75, 0.4062, 0.75, 0.4062, 0.6875, 0.4062, 0.875, 0.4062, 0.9375, 0.375, 0.9375, 0.375, 0.875, 0.4062, 0.8125, 0.4062, 0.875, 0.375, 0.875, 0.375, 0.8125, 0.4062, 0.75, 0.4062, 0.8125, 0.375, 0.8125, 0.375, 0.75, 0.4062, 0.6875, 0.4062, 0.75, 0.375, 0.75, 0.375, 0.6875, 0.4062, 0.625, 0.4062, 0.6875, 0.375, 0.6875, 0.375, 0.625, 0.4062, 0.5625, 0.4062, 0.625, 0.375, 0.625, 0.375, 0.5625, 0.4062, 0.5, 0.4062, 0.5625, 0.375, 0.5625, 0.375, 0.5, 0.4062, 0.9375, 0.3906, 1.0, 0.375, 0.9375, 0.4062, 0.4375, 0.4062, 0.5, 0.375, 0.5, 0.375, 0.4375, 0.375, 0.625, 0.375, 0.6875, 0.3438, 0.6875, 0.3438, 0.625, 0.375, 0.5625, 0.375, 0.625, 0.3438, 0.625, 0.3438, 0.5625, 0.375, 0.5, 0.375, 0.5625, 0.3438, 0.5625, 0.3437, 0.5, 0.375, 0.9375, 0.3594, 1.0, 0.3438, 0.9375, 0.375, 0.4375, 0.375, 0.5, 0.3437, 0.5, 0.3438, 0.4375, 0.375, 0.875, 0.375, 0.9375, 0.3438, 0.9375, 0.3438, 0.875, 0.375, 0.8125, 0.375, 0.875, 0.3438, 0.875, 0.3438, 0.8125, 0.375, 0.75, 0.375, 0.8125, 0.3438, 0.8125, 0.3438, 0.75, 0.375, 0.6875, 0.375, 0.75, 0.3438, 0.75, 0.3438, 0.6875, 0.3438, 0.8125, 0.3438, 0.875, 0.3125, 0.875, 0.3125, 0.8125, 0.3438, 0.75, 0.3438, 0.8125, 0.3125, 0.8125, 0.3125, 0.75, 0.3438, 0.6875, 0.3438, 0.75, 0.3125, 0.75, 0.3125, 0.6875, 0.3438, 0.625, 0.3438, 0.6875, 0.3125, 0.6875, 0.3125, 0.625, 0.3438, 0.5625, 0.3438, 0.625, 0.3125, 0.625, 0.3125, 0.5625, 0.3437, 0.5, 0.3438, 0.5625, 0.3125, 0.5625, 0.3125, 0.5, 0.3438, 0.9375, 0.3281, 1.0, 0.3125, 0.9375, 0.3438, 0.4375, 0.3437, 0.5, 0.3125, 0.5, 0.3125, 0.4375, 0.3438, 0.875, 0.3438, 0.9375, 0.3125, 0.9375, 0.3125, 0.875, 0.3125, 0.5625, 0.3125, 0.625, 0.2812, 0.625, 0.2812, 0.5625, 0.3125, 0.5, 0.3125, 0.5625, 0.2812, 0.5625, 0.2812, 0.5, 0.3125, 0.9375, 0.2969, 1.0, 0.2812, 0.9375, 0.3125, 0.4375, 0.3125, 0.5, 0.2812, 0.5, 0.2812, 0.4375, 0.3125, 0.875, 0.3125, 0.9375, 0.2812, 0.9375, 0.2812, 0.875, 0.3125, 0.8125, 0.3125, 0.875, 0.2812, 0.875, 0.2812, 0.8125, 0.3125, 0.75, 0.3125, 0.8125, 0.2812, 0.8125, 0.2812, 0.75, 0.3125, 0.6875, 0.3125, 0.75, 0.2812, 0.75, 0.2812, 0.6875, 0.3125, 0.625, 0.3125, 0.6875, 0.2812, 0.6875, 0.2812, 0.625, 0.2812, 0.75, 0.2812, 0.8125, 0.25, 0.8125, 0.25, 0.75, 0.2812, 0.6875, 0.2812, 0.75, 0.25, 0.75, 0.25, 0.6875, 0.2812, 0.625, 0.2812, 0.6875, 0.25, 0.6875, 0.25, 0.625, 0.2812, 0.5625, 0.2812, 0.625, 0.25, 0.625, 0.25, 0.5625, 0.2812, 0.5, 0.2812, 0.5625, 0.25, 0.5625, 0.25, 0.5, 0.2812, 0.9375, 0.2656, 1.0, 0.25, 0.9375, 0.2812, 0.4375, 0.2812, 0.5, 0.25, 0.5, 0.25, 0.4375, 0.2812, 0.875, 0.2812, 0.9375, 0.25, 0.9375, 0.25, 0.875, 0.2812, 0.8125, 0.2812, 0.875, 0.25, 0.875, 0.25, 0.8125, 0.25, 0.5, 0.25, 0.5625, 0.2188, 0.5625, 0.2187, 0.5, 0.25, 0.9375, 0.2344, 1.0, 0.2188, 0.9375, 0.25, 0.4375, 0.25, 0.5, 0.2187, 0.5, 0.2188, 0.4375, 0.25, 0.875, 0.25, 0.9375, 0.2188, 0.9375, 0.2188, 0.875, 0.25, 0.8125, 0.25, 0.875, 0.2188, 0.875, 0.2188, 0.8125, 0.25, 0.75, 0.25, 0.8125, 0.2188, 0.8125, 0.2188, 0.75, 0.25, 0.6875, 0.25, 0.75, 0.2188, 0.75, 0.2188, 0.6875, 0.25, 0.625, 0.25, 0.6875, 0.2188, 0.6875, 0.2188, 0.625, 0.25, 0.5625, 0.25, 0.625, 0.2188, 0.625, 0.2188, 0.5625, 0.2188, 0.75, 0.2188, 0.8125, 0.1875, 0.8125, 0.1875, 0.75, 0.2188, 0.6875, 0.2188, 0.75, 0.1875, 0.75, 0.1875, 0.6875, 0.2188, 0.625, 0.2188, 0.6875, 0.1875, 0.6875, 0.1875, 0.625, 0.2188, 0.5625, 0.2188, 0.625, 0.1875, 0.625, 0.1875, 0.5625, 0.2187, 0.5, 0.2188, 0.5625, 0.1875, 0.5625, 0.1875, 0.5, 0.2188, 0.9375, 0.2031, 1.0, 0.1875, 0.9375, 0.2188, 0.4375, 0.2187, 0.5, 0.1875, 0.5, 0.1875, 0.4375, 0.2188, 0.875, 0.2188, 0.9375, 0.1875, 0.9375, 0.1875, 0.875, 0.2188, 0.8125, 0.2188, 0.875, 0.1875, 0.875, 0.1875, 0.8125, 0.1875, 0.5, 0.1875, 0.5625, 0.1562, 0.5625, 0.1562, 0.5, 0.1875, 0.9375, 0.1719, 1.0, 0.1563, 0.9375, 0.1875, 0.4375, 0.1875, 0.5, 0.1562, 0.5, 0.1562, 0.4375, 0.1875, 0.875, 0.1875, 0.9375, 0.1563, 0.9375, 0.1562, 0.875, 0.1875, 0.8125, 0.1875, 0.875, 0.1562, 0.875, 0.1562, 0.8125, 0.1875, 0.75, 0.1875, 0.8125, 0.1562, 0.8125, 0.1562, 0.75, 0.1875, 0.6875, 0.1875, 0.75, 0.1562, 0.75, 0.1562, 0.6875, 0.1875, 0.625, 0.1875, 0.6875, 0.1562, 0.6875, 0.1563, 0.625, 0.1875, 0.5625, 0.1875, 0.625, 0.1563, 0.625, 0.1562, 0.5625, 0.1562, 0.6875, 0.1562, 0.75, 0.125, 0.75, 0.125, 0.6875, 0.1563, 0.625, 0.1562, 0.6875, 0.125, 0.6875, 0.125, 0.625, 0.1562, 0.5625, 0.1563, 0.625, 0.125, 0.625, 0.125, 0.5625, 0.1562, 0.5, 0.1562, 0.5625, 0.125, 0.5625, 0.125, 0.5, 0.1563, 0.9375, 0.1406, 1.0, 0.125, 0.9375, 0.1562, 0.4375, 0.1562, 0.5, 0.125, 0.5, 0.125, 0.4375, 0.1562, 0.875, 0.1563, 0.9375, 0.125, 0.9375, 0.125, 0.875, 0.1562, 0.8125, 0.1562, 0.875, 0.125, 0.875, 0.125, 0.8125, 0.1562, 0.75, 0.1562, 0.8125, 0.125, 0.8125, 0.125, 0.75, 0.125, 0.9375, 0.1094, 1.0, 0.09375, 0.9375, 0.125, 0.4375, 0.125, 0.5, 0.09375, 0.5, 0.09375, 0.4375, 0.125, 0.875, 0.125, 0.9375, 0.09375, 0.9375, 0.09375, 0.875, 0.125, 0.8125, 0.125, 0.875, 0.09375, 0.875, 0.09375, 0.8125, 0.125, 0.75, 0.125, 0.8125, 0.09375, 0.8125, 0.09375, 0.75, 0.125, 0.6875, 0.125, 0.75, 0.09375, 0.75, 0.09375, 0.6875, 0.125, 0.625, 0.125, 0.6875, 0.09375, 0.6875, 0.09375, 0.625, 0.125, 0.5625, 0.125, 0.625, 0.09375, 0.625, 0.09375, 0.5625, 0.125, 0.5, 0.125, 0.5625, 0.09375, 0.5625, 0.09375, 0.5, 0.09375, 0.6875, 0.09375, 0.75, 0.0625, 0.75, 0.0625, 0.6875, 0.09375, 0.625, 0.09375, 0.6875, 0.0625, 0.6875, 0.0625, 0.625, 0.09375, 0.5625, 0.09375, 0.625, 0.0625, 0.625, 0.0625, 0.5625, 0.09375, 0.5, 0.09375, 0.5625, 0.0625, 0.5625, 0.0625, 0.5, 0.09375, 0.9375, 0.07812, 1.0, 0.0625, 0.9375, 0.09375, 0.4375, 0.09375, 0.5, 0.0625, 0.5, 0.0625, 0.4375, 0.09375, 0.875, 0.09375, 0.9375, 0.0625, 0.9375, 0.0625, 0.875, 0.09375, 0.8125, 0.09375, 0.875, 0.0625, 0.875, 0.0625, 0.8125, 0.09375, 0.75, 0.09375, 0.8125, 0.0625, 0.8125, 0.0625, 0.75, 0.0625, 0.4375, 0.0625, 0.5, 0.03125, 0.5, 0.03125, 0.4375, 0.0625, 0.875, 0.0625, 0.9375, 0.03125, 0.9375, 0.03125, 0.875, 0.0625, 0.8125, 0.0625, 0.875, 0.03125, 0.875, 0.03125, 0.8125, 0.0625, 0.75, 0.0625, 0.8125, 0.03125, 0.8125, 0.03125, 0.75, 0.0625, 0.6875, 0.0625, 0.75, 0.03125, 0.75, 0.03125, 0.6875, 0.0625, 0.625, 0.0625, 0.6875, 0.03125, 0.6875, 0.03125, 0.625, 0.0625, 0.5625, 0.0625, 0.625, 0.03125, 0.625, 0.03125, 0.5625, 0.0625, 0.5, 0.0625, 0.5625, 0.03125, 0.5625, 0.03125, 0.5, 0.0625, 0.9375, 0.04687, 1.0, 0.03125, 0.9375, 0.03125, 0.625, 0.03125, 0.6875, 0.0, 0.6875, 0.0, 0.625, 0.03125, 0.5625, 0.03125, 0.625, 0.0, 0.625, 0.0, 0.5625, 0.03125, 0.5, 0.03125, 0.5625, 0.0, 0.5625, 0.0, 0.5, 0.03125, 0.9375, 0.01562, 1.0, 0.0, 0.9375, 0.03125, 0.4375, 0.03125, 0.5, 0.0, 0.5, 0.0, 0.4375, 0.03125, 0.875, 0.03125, 0.9375, 0.0, 0.9375, 0.0, 0.875, 0.03125, 0.8125, 0.03125, 0.875, 0.0, 0.875, 0.0, 0.8125, 0.03125, 0.75, 0.03125, 0.8125, 0.0, 0.8125, 0.0, 0.75, 0.03125, 0.6875, 0.03125, 0.75, 0.0, 0.75, 0.0, 0.6875, 1.0, 0.8125, 1.0, 0.875, 0.9687, 0.875, 0.9687, 0.8125, 1.0, 0.75, 1.0, 0.8125, 0.9687, 0.8125, 0.9688, 0.75, 1.0, 0.6875, 1.0, 0.75, 0.9688, 0.75, 0.9687, 0.6875, 1.0, 0.625, 1.0, 0.6875, 0.9687, 0.6875, 0.9688, 0.625, 1.0, 0.5625, 1.0, 0.625, 0.9688, 0.625, 0.9687, 0.5625, 1.0, 0.5, 1.0, 0.5625, 0.9687, 0.5625, 0.9687, 0.5, 1.0, 0.9375, 0.9844, 1.0, 0.9688, 0.9375, 1.0, 0.4375, 1.0, 0.5, 0.9687, 0.5, 0.9687, 0.4375, 1.0, 0.875, 1.0, 0.9375, 0.9688, 0.9375, 0.9687, 0.875, 0.9687, 0.5625, 0.9688, 0.625, 0.9375, 0.625, 0.9375, 0.5625, 0.9687, 0.5, 0.9687, 0.5625, 0.9375, 0.5625, 0.9375, 0.5, 0.9688, 0.9375, 0.9531, 1.0, 0.9375, 0.9375, 0.9687, 0.4375, 0.9687, 0.5, 0.9375, 0.5, 0.9375, 0.4375, 0.9687, 0.875, 0.9688, 0.9375, 0.9375, 0.9375, 0.9375, 0.875, 0.9687, 0.8125, 0.9687, 0.875, 0.9375, 0.875, 0.9375, 0.8125, 0.9688, 0.75, 0.9687, 0.8125, 0.9375, 0.8125, 0.9375, 0.75, 0.9687, 0.6875, 0.9688, 0.75, 0.9375, 0.75, 0.9375, 0.6875, 0.9688, 0.625, 0.9687, 0.6875, 0.9375, 0.6875, 0.9375, 0.625, 0.9375, 0.8125, 0.9375, 0.875, 0.9062, 0.875, 0.9062, 0.8125, 0.9375, 0.75, 0.9375, 0.8125, 0.9062, 0.8125, 0.9062, 0.75, 0.9375, 0.6875, 0.9375, 0.75, 0.9062, 0.75, 0.9062, 0.6875, 0.9375, 0.625, 0.9375, 0.6875, 0.9062, 0.6875, 0.9062, 0.625, 0.9375, 0.5625, 0.9375, 0.625, 0.9062, 0.625, 0.9062, 0.5625, 0.9375, 0.5, 0.9375, 0.5625, 0.9062, 0.5625, 0.9062, 0.5, 0.9375, 0.9375, 0.9219, 1.0, 0.9062, 0.9375, 0.9375, 0.4375, 0.9375, 0.5, 0.9062, 0.5, 0.9062, 0.4375, 0.9375, 0.875, 0.9375, 0.9375, 0.9062, 0.9375, 0.9062, 0.875, 0.9062, 0.5625, 0.9062, 0.625, 0.875, 0.625, 0.875, 0.5625, 0.9062, 0.5, 0.9062, 0.5625, 0.875, 0.5625, 0.875, 0.5, 0.9062, 0.9375, 0.8906, 1.0, 0.875, 0.9375, 0.9062, 0.4375, 0.9062, 0.5, 0.875, 0.5, 0.875, 0.4375, 0.9062, 0.875, 0.9062, 0.9375, 0.875, 0.9375, 0.875, 0.875, 0.9062, 0.8125, 0.9062, 0.875, 0.875, 0.875, 0.875, 0.8125, 0.9062, 0.75, 0.9062, 0.8125, 0.875, 0.8125, 0.875, 0.75, 0.9062, 0.6875, 0.9062, 0.75, 0.875, 0.75, 0.875, 0.6875, 0.9062, 0.625, 0.9062, 0.6875, 0.875, 0.6875, 0.875, 0.625, 0.875, 0.75, 0.875, 0.8125, 0.8437, 0.8125, 0.8438, 0.75, 0.875, 0.6875, 0.875, 0.75, 0.8438, 0.75, 0.8437, 0.6875, 0.875, 0.625, 0.875, 0.6875, 0.8437, 0.6875, 0.8438, 0.625, 0.875, 0.5625, 0.875, 0.625, 0.8438, 0.625, 0.8437, 0.5625, 0.875, 0.5, 0.875, 0.5625, 0.8437, 0.5625, 0.8437, 0.5, 0.875, 0.9375, 0.8594, 1.0, 0.8438, 0.9375, 0.875, 0.4375, 0.875, 0.5, 0.8437, 0.5, 0.8437, 0.4375, 0.875, 0.875, 0.875, 0.9375, 0.8438, 0.9375, 0.8438, 0.875, 0.875, 0.8125, 0.875, 0.875, 0.8438, 0.875, 0.8437, 0.8125, 0.8437, 0.5, 0.8437, 0.5625, 0.8125, 0.5625, 0.8125, 0.5, 0.8438, 0.9375, 0.8281, 1.0, 0.8125, 0.9375, 0.8437, 0.4375, 0.8437, 0.5, 0.8125, 0.5, 0.8125, 0.4375, 0.8438, 0.875, 0.8438, 0.9375, 0.8125, 0.9375, 0.8125, 0.875, 0.8437, 0.8125, 0.8438, 0.875, 0.8125, 0.875, 0.8125, 0.8125, 0.8438, 0.75, 0.8437, 0.8125, 0.8125, 0.8125, 0.8125, 0.75, 0.8437, 0.6875, 0.8438, 0.75, 0.8125, 0.75, 0.8125, 0.6875, 0.8438, 0.625, 0.8437, 0.6875, 0.8125, 0.6875, 0.8125, 0.625, 0.8437, 0.5625, 0.8438, 0.625, 0.8125, 0.625, 0.8125, 0.5625, 0.8125, 0.75, 0.8125, 0.8125, 0.7812, 0.8125, 0.7812, 0.75, 0.8125, 0.6875, 0.8125, 0.75, 0.7812, 0.75, 0.7812, 0.6875, 0.8125, 0.625, 0.8125, 0.6875, 0.7812, 0.6875, 0.7812, 0.625, 0.8125, 0.5625, 0.8125, 0.625, 0.7812, 0.625, 0.7812, 0.5625, 0.8125, 0.5, 0.8125, 0.5625, 0.7812, 0.5625, 0.7812, 0.5, 0.8125, 0.9375, 0.7969, 1.0, 0.7812, 0.9375, 0.8125, 0.4375, 0.8125, 0.5, 0.7812, 0.5, 0.7812, 0.4375, 0.8125, 0.875, 0.8125, 0.9375, 0.7812, 0.9375, 0.7812, 0.875, 0.8125, 0.8125, 0.8125, 0.875, 0.7812, 0.875, 0.7812, 0.8125, 0.7812, 0.5, 0.7812, 0.5625, 0.75, 0.5625, 0.75, 0.5, 0.7812, 0.9375, 0.7656, 1.0, 0.75, 0.9375, 0.7812, 0.4375, 0.7812, 0.5, 0.75, 0.5, 0.75, 0.4375, 0.7812, 0.875, 0.7812, 0.9375, 0.75, 0.9375, 0.75, 0.875, 0.7812, 0.8125, 0.7812, 0.875, 0.75, 0.875, 0.75, 0.8125, 0.7812, 0.75, 0.7812, 0.8125, 0.75, 0.8125, 0.75, 0.75, 0.7812, 0.6875, 0.7812, 0.75, 0.75, 0.75, 0.75, 0.6875, 0.7812, 0.625, 0.7812, 0.6875, 0.75, 0.6875, 0.75, 0.625, 0.7812, 0.5625, 0.7812, 0.625, 0.75, 0.625, 0.75, 0.5625])
me_sphere.materials.append(mat_material_003)
me_sphere.update()
me_cylinder_002 = bpy.data.meshes.new('Cylinder.002')
me_cylinder_002.from_pydata([(0.0, 1.0, -1.0), (-1.291e-07, 0.4586, 1.0), (0.6428, 0.766, -1.0), (0.2948, 0.3513, 1.0), (0.9848, 0.1736, -1.0), (0.4516, 0.07963, 1.0), (0.866, -0.5, -1.0), (0.3972, -0.2293, 1.0), (0.342, -0.9397, -1.0), (0.1568, -0.4309, 1.0), (-0.342, -0.9397, -1.0), (-0.1568, -0.4309, 1.0), (-0.866, -0.5, -1.0), (-0.3972, -0.2293, 1.0), (-0.9848, 0.1736, -1.0), (-0.4516, 0.07963, 1.0), (-0.6428, 0.766, -1.0), (-0.2948, 0.3513, 1.0)], [], [(0, 1, 3, 2), (2, 3, 5, 4), (4, 5, 7, 6), (6, 7, 9, 8), (8, 9, 11, 10), (10, 11, 13, 12), (12, 13, 15, 14), (3, 1, 17, 15, 13, 11, 9, 7, 5), (14, 15, 17, 16), (16, 17, 1, 0), (0, 2, 4, 6, 8, 10, 12, 14, 16)])
me_cylinder_002.polygons.foreach_set('use_smooth', [True] * 11)
_uv = me_cylinder_002.uv_layers.new(name='UVMap')
_uv.uv.foreach_set('vector', [1.0, 0.5, 1.0, 1.0, 0.8889, 1.0, 0.8889, 0.5, 0.8889, 0.5, 0.8889, 1.0, 0.7778, 1.0, 0.7778, 0.5, 0.7778, 0.5, 0.7778, 1.0, 0.6667, 1.0, 0.6667, 0.5, 0.6667, 0.5, 0.6667, 1.0, 0.5556, 1.0, 0.5556, 0.5, 0.5556, 0.5, 0.5556, 1.0, 0.4444, 1.0, 0.4444, 0.5, 0.4444, 0.5, 0.4444, 1.0, 0.3333, 1.0, 0.3333, 0.5, 0.3333, 0.5, 0.3333, 1.0, 0.2222, 1.0, 0.2222, 0.5, 0.4043, 0.4339, 0.25, 0.49, 0.09573, 0.4339, 0.01365, 0.2917, 0.04215, 0.13, 0.1679, 0.02447, 0.3321, 0.02447, 0.4578, 0.13, 0.4864, 0.2917, 0.2222, 0.5, 0.2222, 1.0, 0.1111, 1.0, 0.1111, 0.5, 0.1111, 0.5, 0.1111, 1.0, 4.47e-08, 1.0, 4.47e-08, 0.5, 0.75, 0.49, 0.9043, 0.4339, 0.9864, 0.2917, 0.9578, 0.13, 0.8321, 0.02447, 0.6679, 0.02447, 0.5422, 0.13, 0.5136, 0.2917, 0.5957, 0.4339])
me_cylinder_002.materials.append(mat_material_005)
me_cylinder_002.update()
me_cylinder_003 = bpy.data.meshes.new('Cylinder.003')
me_cylinder_003.from_pydata([(0.0, 1.0, -1.0), (0.0, 1.0, 1.0), (0.6428, 0.766, -1.0), (0.6428, 0.766, 1.0), (0.9848, 0.1736, -1.0), (0.9848, 0.1736, 1.0), (0.866, -0.5, -1.0), (0.866, -0.5, 1.0), (0.342, -0.9397, -1.0), (0.342, -0.9397, 1.0), (-0.342, -0.9397, -1.0), (-0.342, -0.9397, 1.0), (-0.866, -0.5, -1.0), (-0.866, -0.5, 1.0), (-0.9848, 0.1736, -1.0), (-0.9848, 0.1736, 1.0), (-0.6428, 0.766, -1.0), (-0.6428, 0.766, 1.0)], [], [(0, 1, 3, 2), (2, 3, 5, 4), (4, 5, 7, 6), (6, 7, 9, 8), (8, 9, 11, 10), (10, 11, 13, 12), (12, 13, 15, 14), (3, 1, 17, 15, 13, 11, 9, 7, 5), (14, 15, 17, 16), (16, 17, 1, 0), (0, 2, 4, 6, 8, 10, 12, 14, 16)])
me_cylinder_003.polygons.foreach_set('use_smooth', [True] * 11)
_uv = me_cylinder_003.uv_layers.new(name='UVMap')
_uv.uv.foreach_set('vector', [1.0, 0.5, 1.0, 1.0, 0.8889, 1.0, 0.8889, 0.5, 0.8889, 0.5, 0.8889, 1.0, 0.7778, 1.0, 0.7778, 0.5, 0.7778, 0.5, 0.7778, 1.0, 0.6667, 1.0, 0.6667, 0.5, 0.6667, 0.5, 0.6667, 1.0, 0.5556, 1.0, 0.5556, 0.5, 0.5556, 0.5, 0.5556, 1.0, 0.4444, 1.0, 0.4444, 0.5, 0.4444, 0.5, 0.4444, 1.0, 0.3333, 1.0, 0.3333, 0.5, 0.3333, 0.5, 0.3333, 1.0, 0.2222, 1.0, 0.2222, 0.5, 0.4043, 0.4339, 0.25, 0.49, 0.09573, 0.4339, 0.01365, 0.2917, 0.04215, 0.13, 0.1679, 0.02447, 0.3321, 0.02447, 0.4578, 0.13, 0.4864, 0.2917, 0.2222, 0.5, 0.2222, 1.0, 0.1111, 1.0, 0.1111, 0.5, 0.1111, 0.5, 0.1111, 1.0, 4.47e-08, 1.0, 4.47e-08, 0.5, 0.75, 0.49, 0.9043, 0.4339, 0.9864, 0.2917, 0.9578, 0.13, 0.8321, 0.02447, 0.6679, 0.02447, 0.5422, 0.13, 0.5136, 0.2917, 0.5957, 0.4339])
me_cylinder_003.materials.append(mat_material_004)
me_cylinder_003.update()
me_cone = bpy.data.meshes.new('Cone')
me_cone.from_pydata([(-0.08652, 1.0, -1.0), (0.08742, 0.8949, -0.9483), (0.2962, 0.9239, -1.0), (0.4186, 0.7578, -0.9483), (0.6206, 0.7071, -1.0), (0.672, 0.5043, -0.9483), (0.8374, 0.3827, -1.0), (0.8092, 0.1732, -0.9483), (0.9135, 0.0, -1.0), (0.8092, -0.1853, -0.9483), (0.8374, -0.3827, -1.0), (0.672, -0.5164, -0.9483), (0.6206, -0.7071, -1.0), (0.4186, -0.7699, -0.9483), (0.2962, -0.9239, -1.0), (0.08742, -0.907, -0.9483), (-0.08652, -1.0, -1.0), (-0.271, -0.907, -0.9483), (-0.4692, -0.9239, -1.0), (-0.6022, -0.7699, -0.9483), (-0.7936, -0.7071, -1.0), (-0.8556, -0.5164, -0.9483), (-1.01, -0.3827, -1.0), (-0.9928, -0.1853, -0.9483), (-1.087, 0.0, -1.0), (-0.9928, 0.1732, -0.9483), (-1.01, 0.3827, -1.0), (-0.8556, 0.5043, -0.9483), (-0.7936, 0.7071, -1.0), (-0.6022, 0.7578, -0.9483), (-0.4692, 0.9239, -1.0), (-0.271, 0.8949, -0.9483), (-0.2033, 0.65, -0.7157), (-0.06762, 0.7028, -0.5816), (-0.06045, 0.6051, -0.6862), (0.07499, 0.6256, -0.5712), (0.07134, 0.5933, -0.6857), (0.2363, 0.642, -0.5809), (0.1983, 0.5562, -0.6854), (0.3379, 0.5164, -0.5708), (0.3494, 0.5456, -0.714), (0.4939, 0.4698, -0.5809), (0.4191, 0.4126, -0.6859), (0.5393, 0.3152, -0.5711), (0.5549, 0.3457, -0.7152), (0.6664, 0.2122, -0.5814), (0.5687, 0.1958, -0.6877), (0.6487, 0.0523, -0.5718), (0.669, 0.08246, -0.7177), (0.7275, -0.09171, -0.5825), (0.6856, -0.06086, -0.7192), (0.6493, -0.2326, -0.573), (0.674, -0.2048, -0.7209), (0.6677, -0.3961, -0.5839), (0.5776, -0.3219, -0.6936), (0.5409, -0.4962, -0.5744), (0.5685, -0.4727, -0.7246), (0.4958, -0.6546, -0.5855), (0.4342, -0.5445, -0.6969), (0.3396, -0.6984, -0.5759), (0.3678, -0.6801, -0.7279), (0.2378, -0.8278, -0.587), (0.2159, -0.6955, -0.6997), (0.07595, -0.8082, -0.5771), (0.1022, -0.7948, -0.7306), (-0.06718, -0.889, -0.5882), (-0.04431, -0.7511, -0.7016), (-0.2099, -0.8085, -0.5779), (-0.1876, -0.7986, -0.7321), (-0.3726, -0.8285, -0.5888), (-0.3062, -0.7023, -0.7024), (-0.4742, -0.6992, -0.5783), (-0.4569, -0.6907, -0.7322), (-0.6315, -0.6555, -0.5889), (-0.5293, -0.5567, -0.7019), (-0.6765, -0.4968, -0.5781), (-0.6639, -0.4877, -0.731), (-0.8043, -0.3965, -0.5884), (-0.6792, -0.3367, -0.7002), (-0.7856, -0.2326, -0.5773), (-0.7769, -0.2212, -0.7286), (-0.8646, -0.09126, -0.5873), (-0.7329, -0.07661, -0.6976), (-0.7852, 0.05311, -0.5762), (-0.7788, 0.06757, -0.7254), (-0.8034, 0.2135, -0.5859), (-0.6828, 0.1835, -0.6944), (-0.6754, 0.3165, -0.5748), (-0.67, 0.3343, -0.7218), (-0.6302, 0.4713, -0.5843), (-0.5371, 0.4041, -0.6911), (-0.4732, 0.5176, -0.5733), (-0.4678, 0.5386, -0.7184), (-0.3718, 0.643, -0.5828), (-0.3185, 0.5518, -0.6882), (-0.2098, 0.6261, -0.5721), (0.007642, -0.05898, 0.01942), (-0.1654, 0.2905, -0.3198), (0.03363, 0.3234, -0.2057), (0.009094, -0.07757, -0.01182), (-0.08591, 0.2705, -0.3233), (0.09981, 0.2647, -0.2278), (0.01706, -0.09382, 0.01942), (-0.00963, 0.2962, -0.3196), (0.1875, 0.2498, -0.2056), (0.01133, -0.1107, -0.01182), (0.05542, 0.2477, -0.3232), (0.2253, 0.1709, -0.2277), (0.01242, -0.1296, 0.01942), (0.1364, 0.242, -0.3195), (0.3016, 0.1231, -0.2056), (0.0007444, -0.1421, -0.01182), (0.1773, 0.1728, -0.3232), (0.3054, 0.03633, -0.2277), (-0.005553, -0.1609, 0.01942), (0.2508, 0.1363, -0.3197), (0.3586, -0.03753, -0.2057), (-0.02106, -0.167, -0.01182), (0.2615, 0.05716, -0.3235), (0.328, -0.1186, -0.2279), (-0.03414, -0.1829, 0.01942), (0.3162, -0.0051, -0.3201), (0.3499, -0.2078, -0.2059), (-0.05076, -0.1818, -0.01182), (0.2952, -0.08194, -0.324), (0.2897, -0.2705, -0.2281), (-0.06898, -0.1924, 0.01942), (0.3227, -0.1608, -0.3207), (0.2768, -0.3618, -0.2062), (-0.08384, -0.184, -0.01182), (0.2732, -0.2235, -0.3246), (0.1962, -0.3962, -0.2284), (-0.1048, -0.1877, 0.01942), (0.2692, -0.3074, -0.3214), (0.1503, -0.4762, -0.2065), (-0.1153, -0.1734, -0.01182), (0.1987, -0.3461, -0.3252), (0.06171, -0.4767, -0.2287), (-0.1361, -0.1697, 0.01942), (0.1635, -0.4226, -0.322), (-0.0105, -0.5336, -0.2068), (-0.1402, -0.1516, -0.01182), (0.08277, -0.431, -0.3257), (-0.09349, -0.4996, -0.2289), (-0.1581, -0.1412, 0.01942), (0.02156, -0.4887, -0.3225), (-0.1811, -0.5251, -0.207), (-0.155, -0.1219, -0.01182), (-0.05711, -0.4651, -0.3261), (-0.2458, -0.4613, -0.2291), (-0.1675, -0.1063, 0.01942), (-0.1351, -0.4952, -0.3228), (-0.3356, -0.4518, -0.2072), (-0.1572, -0.08883, -0.01182), (-0.1995, -0.4428, -0.3263), (-0.3718, -0.3675, -0.2292), (-0.1629, -0.07053, 0.01942), (-0.2825, -0.4411, -0.3229), (-0.4503, -0.3249, -0.2072), (-0.1466, -0.05742, -0.01182), (-0.3226, -0.3675, -0.3262), (-0.4523, -0.2326, -0.2291), (-0.1449, -0.03923, 0.01942), (-0.3978, -0.3344, -0.3226), (-0.5075, -0.1637, -0.2071), (-0.1248, -0.03244, -0.01182), (-0.4072, -0.2507, -0.3259), (-0.475, -0.07704, -0.229), (-0.1163, -0.0172, 0.01942), (-0.4632, -0.1918, -0.3222), (-0.4986, 0.007143, -0.2069), (-0.0951, -0.01771, -0.01182), (-0.4405, -0.1105, -0.3254), (-0.4363, 0.07523, -0.2287), (-0.08148, -0.007785, 0.01942), (-0.4688, -0.03514, -0.3216), (-0.4249, 0.1614, -0.2066), (-0.06203, -0.01547, -0.01182), (-0.4174, 0.03154, -0.3248), (-0.3422, 0.201, -0.2285), (-0.04568, -0.01242, 0.01942), (-0.414, 0.1115, -0.3209), (-0.2978, 0.2756, -0.2063), (-0.03061, -0.02606, -0.01182), (-0.3418, 0.1537, -0.3242), (-0.2073, 0.2811, -0.2282), (-0.01439, -0.0304, 0.01942), (-0.3074, 0.2258, -0.3203), (-0.1368, 0.3325, -0.206), (-0.005634, -0.04787, -0.01182), (-0.2254, 0.2375, -0.3237), (-0.05206, 0.3034, -0.2279), (-0.05134, -0.03206, 0.09401), (-0.04048, -0.04085, 0.05669), (-0.02672, -0.04616, 0.09401), (-0.02083, -0.05797, 0.05669), (-0.009367, -0.06861, 0.09401), (-0.009221, -0.08131, 0.05669), (-0.00193, -0.09599, 0.09401), (-0.007428, -0.1073, 0.05669), (-0.005538, -0.1241, 0.09401), (-0.01572, -0.132, 0.05669), (-0.01964, -0.1488, 0.09401), (-0.03284, -0.1517, 0.05669), (-0.04209, -0.1661, 0.09401), (-0.05618, -0.1633, 0.05669), (-0.06947, -0.1735, 0.09401), (-0.08218, -0.1651, 0.05669), (-0.09762, -0.1699, 0.09401), (-0.1069, -0.1568, 0.05669), (-0.1222, -0.1558, 0.09401), (-0.1265, -0.1397, 0.05669), (-0.1396, -0.1334, 0.09401), (-0.1382, -0.1163, 0.05669), (-0.147, -0.106, 0.09401), (-0.1399, -0.09032, 0.05669), (-0.1434, -0.07786, 0.09401), (-0.1317, -0.06561, 0.05669), (-0.1293, -0.05324, 0.09401), (-0.1145, -0.04596, 0.05669), (-0.1069, -0.03589, 0.09401), (-0.0912, -0.03435, 0.05669), (-0.07948, -0.02845, 0.09401), (-0.06519, -0.03256, 0.05669), (-0.08831, 0.3214, -1.226), (-0.03204, 0.2874, -1.209), (0.03548, 0.2968, -1.226), (0.07507, 0.2431, -1.209), (0.1404, 0.2267, -1.226), (0.1571, 0.1611, -1.209), (0.2105, 0.1217, -1.226), (0.2014, 0.05397, -1.209), (0.2352, -0.002043, -1.226), (0.2014, -0.06197, -1.209), (0.2105, -0.1258, -1.226), (0.1571, -0.1691, -1.209), (0.1404, -0.2308, -1.226), (0.07507, -0.2511, -1.209), (0.03548, -0.3009, -1.226), (-0.03204, -0.2954, -1.209), (-0.08831, -0.3255, -1.226), (-0.148, -0.2954, -1.209), (-0.2121, -0.3009, -1.226), (-0.2551, -0.2511, -1.209), (-0.317, -0.2308, -1.226), (-0.3371, -0.1691, -1.209), (-0.3872, -0.1258, -1.226), (-0.3814, -0.06197, -1.209), (-0.4118, -0.002043, -1.226), (-0.3814, 0.05397, -1.209), (-0.3872, 0.1217, -1.226), (-0.3371, 0.1611, -1.209), (-0.317, 0.2267, -1.226), (-0.2551, 0.2431, -1.209), (-0.2121, 0.2968, -1.226), (-0.148, 0.2874, -1.209)], [], [(3, 4, 40, 38), (23, 24, 80, 78), (16, 17, 66, 64), (9, 10, 52, 50), (29, 30, 92, 90), (2, 3, 38, 36), (22, 23, 78, 76), (15, 16, 64, 62), (8, 9, 50, 48), (28, 29, 90, 88), (21, 22, 76, 74), (14, 15, 62, 60), (31, 0, 32, 94), (7, 8, 48, 46), (27, 28, 88, 86), (20, 21, 74, 72), (13, 14, 60, 58), (6, 7, 46, 44), (26, 27, 86, 84), (19, 20, 72, 70), (12, 13, 58, 56), (1, 2, 36, 34), (5, 6, 44, 42), (25, 26, 84, 82), (18, 19, 70, 68), (11, 12, 56, 54), (4, 5, 42, 40), (24, 25, 82, 80), (17, 18, 68, 66), (27, 26, 250, 251), (0, 1, 34, 32), (30, 31, 94, 92), (10, 11, 54, 52), (94, 32, 33, 95), (138, 141, 207, 206), (92, 94, 95, 93), (90, 92, 93, 91), (93, 95, 190, 187), (88, 90, 91, 89), (91, 93, 187, 184), (86, 88, 89, 87), (89, 91, 184, 181), (84, 86, 87, 85), (87, 89, 181, 178), (82, 84, 85, 83), (85, 87, 178, 175), (80, 82, 83, 81), (83, 85, 175, 172), (78, 80, 81, 79), (81, 83, 172, 169), (76, 78, 79, 77), (79, 81, 169, 166), (74, 76, 77, 75), (77, 79, 166, 163), (72, 74, 75, 73), (75, 77, 163, 160), (70, 72, 73, 71), (73, 75, 160, 157), (68, 70, 71, 69), (71, 73, 157, 154), (66, 68, 69, 67), (69, 71, 154, 151), (64, 66, 67, 65), (67, 69, 151, 148), (62, 64, 65, 63), (65, 67, 148, 145), (60, 62, 63, 61), (63, 65, 145, 142), (58, 60, 61, 59), (61, 63, 142, 139), (56, 58, 59, 57), (59, 61, 139, 136), (54, 56, 57, 55), (57, 59, 136, 133), (52, 54, 55, 53), (55, 57, 133, 130), (50, 52, 53, 51), (53, 55, 130, 127), (48, 50, 51, 49), (51, 53, 127, 124), (46, 48, 49, 47), (49, 51, 124, 121), (44, 46, 47, 45), (47, 49, 121, 118), (42, 44, 45, 43), (45, 47, 118, 115), (40, 42, 43, 41), (43, 45, 115, 112), (38, 40, 41, 39), (41, 43, 112, 109), (36, 38, 39, 37), (39, 41, 109, 106), (34, 36, 37, 35), (37, 39, 106, 103), (32, 34, 35, 33), (95, 33, 97, 190), (35, 37, 103, 100), (96, 189, 191, 98), (98, 191, 190, 97), (189, 186, 188, 191), (191, 188, 187, 190), (186, 183, 185, 188), (188, 185, 184, 187), (183, 180, 182, 185), (185, 182, 181, 184), (180, 177, 179, 182), (182, 179, 178, 181), (177, 174, 176, 179), (179, 176, 175, 178), (174, 171, 173, 176), (176, 173, 172, 175), (171, 168, 170, 173), (173, 170, 169, 172), (168, 165, 167, 170), (170, 167, 166, 169), (165, 162, 164, 167), (167, 164, 163, 166), (162, 159, 161, 164), (164, 161, 160, 163), (159, 156, 158, 161), (161, 158, 157, 160), (156, 153, 155, 158), (158, 155, 154, 157), (153, 150, 152, 155), (155, 152, 151, 154), (150, 147, 149, 152), (152, 149, 148, 151), (147, 144, 146, 149), (149, 146, 145, 148), (144, 141, 143, 146), (146, 143, 142, 145), (141, 138, 140, 143), (143, 140, 139, 142), (138, 135, 137, 140), (140, 137, 136, 139), (135, 132, 134, 137), (137, 134, 133, 136), (132, 129, 131, 134), (134, 131, 130, 133), (129, 126, 128, 131), (131, 128, 127, 130), (126, 123, 125, 128), (128, 125, 124, 127), (123, 120, 122, 125), (125, 122, 121, 124), (120, 117, 119, 122), (122, 119, 118, 121), (117, 114, 116, 119), (119, 116, 115, 118), (114, 111, 113, 116), (116, 113, 112, 115), (111, 108, 110, 113), (113, 110, 109, 112), (108, 105, 107, 110), (110, 107, 106, 109), (105, 102, 104, 107), (107, 104, 103, 106), (102, 99, 101, 104), (104, 101, 100, 103), (99, 96, 98, 101), (101, 98, 97, 100), (33, 35, 100, 97), (162, 165, 215, 214), (186, 189, 223, 222), (105, 108, 196, 195), (129, 132, 204, 203), (153, 156, 212, 211), (177, 180, 220, 219), (96, 99, 193, 192), (120, 123, 201, 200), (144, 147, 209, 208), (168, 171, 217, 216), (111, 114, 198, 197), (135, 138, 206, 205), (159, 162, 214, 213), (183, 186, 222, 221), (102, 105, 195, 194), (126, 129, 203, 202), (150, 153, 211, 210), (174, 177, 219, 218), (189, 96, 192, 223), (117, 120, 200, 199), (141, 144, 208, 207), (165, 168, 216, 215), (108, 111, 197, 196), (132, 135, 205, 204), (156, 159, 213, 212), (180, 183, 221, 220), (99, 102, 194, 193), (123, 126, 202, 201), (147, 150, 210, 209), (171, 174, 218, 217), (114, 117, 199, 198), (192, 193, 194, 195, 196, 197, 198, 199, 200, 201, 202, 203, 204, 205, 206, 207, 208, 209, 210, 211, 212, 213, 214, 215, 216, 217, 218, 219, 220, 221, 222, 223), (14, 13, 237, 238), (1, 0, 224, 225), (28, 27, 251, 252), (15, 14, 238, 239), (2, 1, 225, 226), (29, 28, 252, 253), (16, 15, 239, 240), (3, 2, 226, 227), (30, 29, 253, 254), (17, 16, 240, 241), (4, 3, 227, 228), (31, 30, 254, 255), (18, 17, 241, 242), (5, 4, 228, 229), (0, 31, 255, 224), (19, 18, 242, 243), (6, 5, 229, 230), (20, 19, 243, 244), (7, 6, 230, 231), (21, 20, 244, 245), (8, 7, 231, 232), (22, 21, 245, 246), (9, 8, 232, 233), (23, 22, 246, 247), (10, 9, 233, 234), (24, 23, 247, 248), (11, 10, 234, 235), (25, 24, 248, 249), (12, 11, 235, 236), (26, 25, 249, 250), (13, 12, 236, 237)])
_uv = me_cone.uv_layers.new(name='UVMap')
_uv.uv.foreach_set('vector', [0.8833, 0.4496, 0.9197, 0.4197, 0.9197, 0.4197, 0.8833, 0.4496, 0.5146, 0.2032, 0.51, 0.25, 0.51, 0.25, 0.5146, 0.2032, 0.75, 0.01, 0.7032, 0.01461, 0.7032, 0.01461, 0.75, 0.01, 0.9854, 0.2032, 0.9717, 0.1582, 0.9717, 0.1582, 0.9854, 0.2032, 0.6167, 0.4496, 0.6582, 0.4717, 0.6582, 0.4717, 0.6167, 0.4496, 0.8418, 0.4717, 0.8833, 0.4496, 0.8833, 0.4496, 0.8418, 0.4717, 0.5283, 0.1582, 0.5146, 0.2032, 0.5146, 0.2032, 0.5283, 0.1582, 0.7968, 0.01461, 0.75, 0.01, 0.75, 0.01, 0.7968, 0.01461, 0.99, 0.25, 0.9854, 0.2032, 0.9854, 0.2032, 0.99, 0.25, 0.5803, 0.4197, 0.6167, 0.4496, 0.6167, 0.4496, 0.5803, 0.4197, 0.5504, 0.1167, 0.5283, 0.1582, 0.5283, 0.1582, 0.5504, 0.1167, 0.8418, 0.02827, 0.7968, 0.01461, 0.7968, 0.01461, 0.8418, 0.02827, 0.7032, 0.4854, 0.75, 0.49, 0.75, 0.49, 0.7032, 0.4854, 0.9854, 0.2968, 0.99, 0.25, 0.99, 0.25, 0.9854, 0.2968, 0.5504, 0.3833, 0.5803, 0.4197, 0.5803, 0.4197, 0.5504, 0.3833, 0.5803, 0.08029, 0.5504, 0.1167, 0.5504, 0.1167, 0.5803, 0.08029, 0.8833, 0.05045, 0.8418, 0.02827, 0.8418, 0.02827, 0.8833, 0.05045, 0.9717, 0.3418, 0.9854, 0.2968, 0.9854, 0.2968, 0.9717, 0.3418, 0.5283, 0.3418, 0.5504, 0.3833, 0.5504, 0.3833, 0.5283, 0.3418, 0.6167, 0.05045, 0.5803, 0.08029, 0.5803, 0.08029, 0.6167, 0.05045, 0.9197, 0.08029, 0.8833, 0.05045, 0.8833, 0.05045, 0.9197, 0.08029, 0.7968, 0.4854, 0.8418, 0.4717, 0.8418, 0.4717, 0.7968, 0.4854, 0.9496, 0.3833, 0.9717, 0.3418, 0.9717, 0.3418, 0.9496, 0.3833, 0.5146, 0.2968, 0.5283, 0.3418, 0.5283, 0.3418, 0.5146, 0.2968, 0.6582, 0.02827, 0.6167, 0.05045, 0.6167, 0.05045, 0.6582, 0.02827, 0.9496, 0.1167, 0.9197, 0.08029, 0.9197, 0.08029, 0.9496, 0.1167, 0.9197, 0.4197, 0.9496, 0.3833, 0.9496, 0.3833, 0.9197, 0.4197, 0.51, 0.25, 0.5146, 0.2968, 0.5146, 0.2968, 0.51, 0.25, 0.7032, 0.01461, 0.6582, 0.02827, 0.6582, 0.02827, 0.7032, 0.01461, 0.5504, 0.3833, 0.5283, 0.3418, 0.5283, 0.3418, 0.5504, 0.3833, 0.75, 0.49, 0.7968, 0.4854, 0.7968, 0.4854, 0.75, 0.49, 0.6582, 0.4717, 0.7032, 0.4854, 0.7032, 0.4854, 0.6582, 0.4717, 0.9717, 0.1582, 0.9496, 0.1167, 0.9496, 0.1167, 0.9717, 0.1582, 0.7032, 0.4854, 0.75, 0.49, 0.7522, 0.4898, 0.7057, 0.4856, 0.767, 0.2089, 0.7587, 0.2063, 0.7587, 0.2063, 0.767, 0.2089, 0.6582, 0.4717, 0.7032, 0.4854, 0.7057, 0.4856, 0.6609, 0.4726, 0.6167, 0.4496, 0.6582, 0.4717, 0.6609, 0.4726, 0.6193, 0.451, 0.6609, 0.4726, 0.7057, 0.4856, 0.7229, 0.3901, 0.6962, 0.3822, 0.5803, 0.4197, 0.6167, 0.4496, 0.6193, 0.451, 0.5828, 0.4217, 0.6193, 0.451, 0.6609, 0.4726, 0.6962, 0.3822, 0.6714, 0.3693, 0.5504, 0.3833, 0.5803, 0.4197, 0.5828, 0.4217, 0.5525, 0.3859, 0.5828, 0.4217, 0.6193, 0.451, 0.6714, 0.3693, 0.6497, 0.3517, 0.5283, 0.3418, 0.5504, 0.3833, 0.5525, 0.3859, 0.5298, 0.3447, 0.5525, 0.3859, 0.5828, 0.4217, 0.6497, 0.3517, 0.6317, 0.3303, 0.5146, 0.2968, 0.5283, 0.3418, 0.5298, 0.3447, 0.5155, 0.2998, 0.5298, 0.3447, 0.5525, 0.3859, 0.6317, 0.3303, 0.6183, 0.3057, 0.51, 0.25, 0.5146, 0.2968, 0.5155, 0.2998, 0.5103, 0.253, 0.5155, 0.2998, 0.5298, 0.3447, 0.6183, 0.3057, 0.6099, 0.2789, 0.5146, 0.2032, 0.51, 0.25, 0.5103, 0.253, 0.5143, 0.2059, 0.5103, 0.253, 0.5155, 0.2998, 0.6099, 0.2789, 0.6068, 0.2509, 0.5283, 0.1582, 0.5146, 0.2032, 0.5143, 0.2059, 0.5277, 0.1603, 0.5143, 0.2059, 0.5103, 0.253, 0.6068, 0.2509, 0.6094, 0.2229, 0.5504, 0.1167, 0.5283, 0.1582, 0.5277, 0.1603, 0.5499, 0.118, 0.5277, 0.1603, 0.5143, 0.2059, 0.6094, 0.2229, 0.6174, 0.1958, 0.5803, 0.08029, 0.5504, 0.1167, 0.5499, 0.118, 0.58, 0.08093, 0.5499, 0.118, 0.5277, 0.1603, 0.6174, 0.1958, 0.6306, 0.1708, 0.6167, 0.05045, 0.5803, 0.08029, 0.58, 0.08093, 0.617, 0.05055, 0.58, 0.08093, 0.5499, 0.118, 0.6306, 0.1708, 0.6485, 0.1488, 0.6582, 0.02827, 0.6167, 0.05045, 0.617, 0.05055, 0.6592, 0.02811, 0.617, 0.05055, 0.58, 0.08093, 0.6485, 0.1488, 0.6704, 0.1308, 0.7032, 0.01461, 0.6582, 0.02827, 0.6592, 0.02811, 0.705, 0.01451, 0.6592, 0.02811, 0.617, 0.05055, 0.6704, 0.1308, 0.6955, 0.1175, 0.75, 0.01, 0.7032, 0.01461, 0.705, 0.01451, 0.7525, 0.01025, 0.705, 0.01451, 0.6592, 0.02811, 0.6955, 0.1175, 0.7226, 0.1094, 0.7968, 0.01461, 0.75, 0.01, 0.7525, 0.01025, 0.7995, 0.01544, 0.7525, 0.01025, 0.705, 0.01451, 0.7226, 0.1094, 0.7508, 0.1068, 0.8418, 0.02827, 0.7968, 0.01461, 0.7995, 0.01544, 0.8445, 0.02971, 0.7995, 0.01544, 0.7525, 0.01025, 0.7508, 0.1068, 0.7788, 0.1098, 0.8833, 0.05045, 0.8418, 0.02827, 0.8445, 0.02971, 0.8858, 0.05248, 0.8445, 0.02971, 0.7995, 0.01544, 0.7788, 0.1098, 0.8056, 0.1182, 0.9197, 0.08029, 0.8833, 0.05045, 0.8858, 0.05248, 0.9218, 0.08281, 0.8858, 0.05248, 0.8445, 0.02971, 0.8056, 0.1182, 0.8303, 0.1316, 0.9496, 0.1167, 0.9197, 0.08029, 0.9218, 0.08281, 0.9511, 0.1195, 0.9218, 0.08281, 0.8858, 0.05248, 0.8303, 0.1316, 0.8518, 0.1496, 0.9717, 0.1582, 0.9496, 0.1167, 0.9511, 0.1195, 0.9726, 0.1611, 0.9511, 0.1195, 0.9218, 0.08281, 0.8518, 0.1496, 0.8693, 0.1715, 0.9854, 0.2032, 0.9717, 0.1582, 0.9726, 0.1611, 0.9857, 0.2061, 0.9726, 0.1611, 0.9511, 0.1195, 0.8693, 0.1715, 0.8823, 0.1962, 0.99, 0.25, 0.9854, 0.2032, 0.9857, 0.2061, 0.9897, 0.2527, 0.9857, 0.2061, 0.9726, 0.1611, 0.8823, 0.1962, 0.8902, 0.223, 0.9854, 0.2968, 0.99, 0.25, 0.9897, 0.2527, 0.9847, 0.2991, 0.9897, 0.2527, 0.9857, 0.2061, 0.8902, 0.223, 0.8927, 0.2508, 0.9717, 0.3418, 0.9854, 0.2968, 0.9847, 0.2991, 0.9708, 0.3437, 0.9847, 0.2991, 0.9897, 0.2527, 0.8927, 0.2508, 0.8898, 0.2786, 0.9496, 0.3833, 0.9717, 0.3418, 0.9708, 0.3437, 0.9486, 0.3844, 0.9708, 0.3437, 0.9847, 0.2991, 0.8898, 0.2786, 0.8815, 0.3052, 0.9197, 0.4197, 0.9496, 0.3833, 0.9486, 0.3844, 0.9191, 0.42, 0.9486, 0.3844, 0.9708, 0.3437, 0.8815, 0.3052, 0.8683, 0.3296, 0.8833, 0.4496, 0.9197, 0.4197, 0.9191, 0.42, 0.8834, 0.4493, 0.9191, 0.42, 0.9486, 0.3844, 0.8683, 0.3296, 0.8507, 0.351, 0.8418, 0.4717, 0.8833, 0.4496, 0.8834, 0.4493, 0.8427, 0.4712, 0.8834, 0.4493, 0.9191, 0.42, 0.8507, 0.351, 0.8293, 0.3685, 0.7968, 0.4854, 0.8418, 0.4717, 0.8427, 0.4712, 0.7985, 0.4849, 0.8427, 0.4712, 0.8834, 0.4493, 0.8293, 0.3685, 0.8049, 0.3816, 0.75, 0.49, 0.7968, 0.4854, 0.7985, 0.4849, 0.7522, 0.4898, 0.7057, 0.4856, 0.7522, 0.4898, 0.7507, 0.3927, 0.7229, 0.3901, 0.7985, 0.4849, 0.8427, 0.4712, 0.8049, 0.3816, 0.7784, 0.3898, 0.75, 0.2945, 0.7413, 0.2937, 0.7272, 0.346, 0.7463, 0.3486, 0.7463, 0.3486, 0.7272, 0.346, 0.7229, 0.3901, 0.7507, 0.3927, 0.7413, 0.2937, 0.733, 0.2911, 0.7089, 0.3398, 0.7272, 0.346, 0.7272, 0.346, 0.7089, 0.3398, 0.6962, 0.3822, 0.7229, 0.3901, 0.733, 0.2911, 0.7253, 0.287, 0.6922, 0.33, 0.7089, 0.3398, 0.7089, 0.3398, 0.6922, 0.33, 0.6714, 0.3693, 0.6962, 0.3822, 0.7253, 0.287, 0.7185, 0.2815, 0.6777, 0.3172, 0.6922, 0.33, 0.6922, 0.33, 0.6777, 0.3172, 0.6497, 0.3517, 0.6714, 0.3693, 0.7185, 0.2815, 0.713, 0.2747, 0.666, 0.3018, 0.6777, 0.3172, 0.6777, 0.3172, 0.666, 0.3018, 0.6317, 0.3303, 0.6497, 0.3517, 0.713, 0.2747, 0.7089, 0.267, 0.6575, 0.2844, 0.666, 0.3018, 0.666, 0.3018, 0.6575, 0.2844, 0.6183, 0.3057, 0.6317, 0.3303, 0.7089, 0.267, 0.7063, 0.2587, 0.6525, 0.2657, 0.6575, 0.2844, 0.6575, 0.2844, 0.6525, 0.2657, 0.6099, 0.2789, 0.6183, 0.3057, 0.7063, 0.2587, 0.7055, 0.25, 0.6513, 0.2464, 0.6525, 0.2657, 0.6525, 0.2657, 0.6513, 0.2464, 0.6068, 0.2509, 0.6099, 0.2789, 0.7055, 0.25, 0.7063, 0.2413, 0.654, 0.2272, 0.6513, 0.2464, 0.6513, 0.2464, 0.654, 0.2272, 0.6094, 0.2229, 0.6068, 0.2509, 0.7063, 0.2413, 0.7089, 0.233, 0.6603, 0.2089, 0.654, 0.2272, 0.654, 0.2272, 0.6603, 0.2089, 0.6174, 0.1958, 0.6094, 0.2229, 0.7089, 0.233, 0.713, 0.2253, 0.67, 0.1921, 0.6603, 0.2089, 0.6603, 0.2089, 0.67, 0.1921, 0.6306, 0.1708, 0.6174, 0.1958, 0.713, 0.2253, 0.7185, 0.2185, 0.6829, 0.1776, 0.67, 0.1921, 0.67, 0.1921, 0.6829, 0.1776, 0.6485, 0.1488, 0.6306, 0.1708, 0.7185, 0.2185, 0.7253, 0.213, 0.6983, 0.1659, 0.6829, 0.1776, 0.6829, 0.1776, 0.6983, 0.1659, 0.6704, 0.1308, 0.6485, 0.1488, 0.7253, 0.213, 0.733, 0.2089, 0.7158, 0.1574, 0.6983, 0.1659, 0.6983, 0.1659, 0.7158, 0.1574, 0.6955, 0.1175, 0.6704, 0.1308, 0.733, 0.2089, 0.7413, 0.2063, 0.7345, 0.1525, 0.7158, 0.1574, 0.7158, 0.1574, 0.7345, 0.1525, 0.7226, 0.1094, 0.6955, 0.1175, 0.7413, 0.2063, 0.75, 0.2055, 0.7539, 0.1514, 0.7345, 0.1525, 0.7345, 0.1525, 0.7539, 0.1514, 0.7508, 0.1068, 0.7226, 0.1094, 0.75, 0.2055, 0.7587, 0.2063, 0.7731, 0.154, 0.7539, 0.1514, 0.7539, 0.1514, 0.7731, 0.154, 0.7788, 0.1098, 0.7508, 0.1068, 0.7587, 0.2063, 0.767, 0.2089, 0.7914, 0.1604, 0.7731, 0.154, 0.7731, 0.154, 0.7914, 0.1604, 0.8056, 0.1182, 0.7788, 0.1098, 0.767, 0.2089, 0.7747, 0.213, 0.8081, 0.1702, 0.7914, 0.1604, 0.7914, 0.1604, 0.8081, 0.1702, 0.8303, 0.1316, 0.8056, 0.1182, 0.7747, 0.213, 0.7815, 0.2185, 0.8225, 0.1831, 0.8081, 0.1702, 0.8081, 0.1702, 0.8225, 0.1831, 0.8518, 0.1496, 0.8303, 0.1316, 0.7815, 0.2185, 0.787, 0.2253, 0.8342, 0.1985, 0.8225, 0.1831, 0.8225, 0.1831, 0.8342, 0.1985, 0.8693, 0.1715, 0.8518, 0.1496, 0.787, 0.2253, 0.7911, 0.233, 0.8426, 0.2159, 0.8342, 0.1985, 0.8342, 0.1985, 0.8426, 0.2159, 0.8823, 0.1962, 0.8693, 0.1715, 0.7911, 0.233, 0.7937, 0.2413, 0.8475, 0.2346, 0.8426, 0.2159, 0.8426, 0.2159, 0.8475, 0.2346, 0.8902, 0.223, 0.8823, 0.1962, 0.7937, 0.2413, 0.7945, 0.25, 0.8486, 0.2539, 0.8475, 0.2346, 0.8475, 0.2346, 0.8486, 0.2539, 0.8927, 0.2508, 0.8902, 0.223, 0.7945, 0.25, 0.7937, 0.2587, 0.846, 0.2731, 0.8486, 0.2539, 0.8486, 0.2539, 0.846, 0.2731, 0.8898, 0.2786, 0.8927, 0.2508, 0.7937, 0.2587, 0.7911, 0.267, 0.8396, 0.2913, 0.846, 0.2731, 0.846, 0.2731, 0.8396, 0.2913, 0.8815, 0.3052, 0.8898, 0.2786, 0.7911, 0.267, 0.787, 0.2747, 0.8299, 0.308, 0.8396, 0.2913, 0.8396, 0.2913, 0.8299, 0.308, 0.8683, 0.3296, 0.8815, 0.3052, 0.787, 0.2747, 0.7815, 0.2815, 0.8171, 0.3224, 0.8299, 0.308, 0.8299, 0.308, 0.8171, 0.3224, 0.8507, 0.351, 0.8683, 0.3296, 0.7815, 0.2815, 0.7747, 0.287, 0.8017, 0.3341, 0.8171, 0.3224, 0.8171, 0.3224, 0.8017, 0.3341, 0.8293, 0.3685, 0.8507, 0.351, 0.7747, 0.287, 0.767, 0.2911, 0.7843, 0.3426, 0.8017, 0.3341, 0.8017, 0.3341, 0.7843, 0.3426, 0.8049, 0.3816, 0.8293, 0.3685, 0.767, 0.2911, 0.7587, 0.2937, 0.7656, 0.3475, 0.7843, 0.3426, 0.7843, 0.3426, 0.7656, 0.3475, 0.7784, 0.3898, 0.8049, 0.3816, 0.7587, 0.2937, 0.75, 0.2945, 0.7463, 0.3486, 0.7656, 0.3475, 0.7656, 0.3475, 0.7463, 0.3486, 0.7507, 0.3927, 0.7784, 0.3898, 0.7522, 0.4898, 0.7985, 0.4849, 0.7784, 0.3898, 0.7507, 0.3927, 0.7089, 0.233, 0.7063, 0.2413, 0.7063, 0.2413, 0.7089, 0.233, 0.733, 0.2911, 0.7413, 0.2937, 0.7413, 0.2937, 0.733, 0.2911, 0.7747, 0.287, 0.7815, 0.2815, 0.7815, 0.2815, 0.7747, 0.287, 0.787, 0.2253, 0.7815, 0.2185, 0.7815, 0.2185, 0.787, 0.2253, 0.7253, 0.213, 0.7185, 0.2185, 0.7185, 0.2185, 0.7253, 0.213, 0.713, 0.2747, 0.7185, 0.2815, 0.7185, 0.2815, 0.713, 0.2747, 0.75, 0.2945, 0.7587, 0.2937, 0.7587, 0.2937, 0.75, 0.2945, 0.7945, 0.25, 0.7937, 0.2413, 0.7937, 0.2413, 0.7945, 0.25, 0.75, 0.2055, 0.7413, 0.2063, 0.7413, 0.2063, 0.75, 0.2055, 0.7055, 0.25, 0.7063, 0.2587, 0.7063, 0.2587, 0.7055, 0.25, 0.787, 0.2747, 0.7911, 0.267, 0.7911, 0.267, 0.787, 0.2747, 0.7747, 0.213, 0.767, 0.2089, 0.767, 0.2089, 0.7747, 0.213, 0.713, 0.2253, 0.7089, 0.233, 0.7089, 0.233, 0.713, 0.2253, 0.7253, 0.287, 0.733, 0.2911, 0.733, 0.2911, 0.7253, 0.287, 0.767, 0.2911, 0.7747, 0.287, 0.7747, 0.287, 0.767, 0.2911, 0.7911, 0.233, 0.787, 0.2253, 0.787, 0.2253, 0.7911, 0.233, 0.733, 0.2089, 0.7253, 0.213, 0.7253, 0.213, 0.733, 0.2089, 0.7089, 0.267, 0.713, 0.2747, 0.713, 0.2747, 0.7089, 0.267, 0.7413, 0.2937, 0.75, 0.2945, 0.75, 0.2945, 0.7413, 0.2937, 0.7937, 0.2587, 0.7945, 0.25, 0.7945, 0.25, 0.7937, 0.2587, 0.7587, 0.2063, 0.75, 0.2055, 0.75, 0.2055, 0.7587, 0.2063, 0.7063, 0.2413, 0.7055, 0.25, 0.7055, 0.25, 0.7063, 0.2413, 0.7815, 0.2815, 0.787, 0.2747, 0.787, 0.2747, 0.7815, 0.2815, 0.7815, 0.2185, 0.7747, 0.213, 0.7747, 0.213, 0.7815, 0.2185, 0.7185, 0.2185, 0.713, 0.2253, 0.713, 0.2253, 0.7185, 0.2185, 0.7185, 0.2815, 0.7253, 0.287, 0.7253, 0.287, 0.7185, 0.2815, 0.7587, 0.2937, 0.767, 0.2911, 0.767, 0.2911, 0.7587, 0.2937, 0.7937, 0.2413, 0.7911, 0.233, 0.7911, 0.233, 0.7937, 0.2413, 0.7413, 0.2063, 0.733, 0.2089, 0.733, 0.2089, 0.7413, 0.2063, 0.7063, 0.2587, 0.7089, 0.267, 0.7089, 0.267, 0.7063, 0.2587, 0.7911, 0.267, 0.7937, 0.2587, 0.7937, 0.2587, 0.7911, 0.267, 0.75, 0.2945, 0.7587, 0.2937, 0.767, 0.2911, 0.7747, 0.287, 0.7815, 0.2815, 0.787, 0.2747, 0.7911, 0.267, 0.7937, 0.2587, 0.7945, 0.25, 0.7937, 0.2413, 0.7911, 0.233, 0.787, 0.2253, 0.7815, 0.2185, 0.7747, 0.213, 0.767, 0.2089, 0.7587, 0.2063, 0.75, 0.2055, 0.7413, 0.2063, 0.733, 0.2089, 0.7253, 0.213, 0.7185, 0.2185, 0.713, 0.2253, 0.7089, 0.233, 0.7063, 0.2413, 0.7055, 0.25, 0.7063, 0.2587, 0.7089, 0.267, 0.713, 0.2747, 0.7185, 0.2815, 0.7253, 0.287, 0.733, 0.2911, 0.7413, 0.2937, 0.8418, 0.02827, 0.8833, 0.05045, 0.8833, 0.05045, 0.8418, 0.02827, 0.7968, 0.4854, 0.75, 0.49, 0.75, 0.49, 0.7968, 0.4854, 0.5803, 0.4197, 0.5504, 0.3833, 0.5504, 0.3833, 0.5803, 0.4197, 0.7968, 0.01461, 0.8418, 0.02827, 0.8418, 0.02827, 0.7968, 0.01461, 0.8418, 0.4717, 0.7968, 0.4854, 0.7968, 0.4854, 0.8418, 0.4717, 0.6167, 0.4496, 0.5803, 0.4197, 0.5803, 0.4197, 0.6167, 0.4496, 0.75, 0.01, 0.7968, 0.01461, 0.7968, 0.01461, 0.75, 0.01, 0.8833, 0.4496, 0.8418, 0.4717, 0.8418, 0.4717, 0.8833, 0.4496, 0.6582, 0.4717, 0.6167, 0.4496, 0.6167, 0.4496, 0.6582, 0.4717, 0.7032, 0.01461, 0.75, 0.01, 0.75, 0.01, 0.7032, 0.01461, 0.9197, 0.4197, 0.8833, 0.4496, 0.8833, 0.4496, 0.9197, 0.4197, 0.7032, 0.4854, 0.6582, 0.4717, 0.6582, 0.4717, 0.7032, 0.4854, 0.6582, 0.02827, 0.7032, 0.01461, 0.7032, 0.01461, 0.6582, 0.02827, 0.9496, 0.3833, 0.9197, 0.4197, 0.9197, 0.4197, 0.9496, 0.3833, 0.75, 0.49, 0.7032, 0.4854, 0.7032, 0.4854, 0.75, 0.49, 0.6167, 0.05045, 0.6582, 0.02827, 0.6582, 0.02827, 0.6167, 0.05045, 0.9717, 0.3418, 0.9496, 0.3833, 0.9496, 0.3833, 0.9717, 0.3418, 0.5803, 0.08029, 0.6167, 0.05045, 0.6167, 0.05045, 0.5803, 0.08029, 0.9854, 0.2968, 0.9717, 0.3418, 0.9717, 0.3418, 0.9854, 0.2968, 0.5504, 0.1167, 0.5803, 0.08029, 0.5803, 0.08029, 0.5504, 0.1167, 0.99, 0.25, 0.9854, 0.2968, 0.9854, 0.2968, 0.99, 0.25, 0.5283, 0.1582, 0.5504, 0.1167, 0.5504, 0.1167, 0.5283, 0.1582, 0.9854, 0.2032, 0.99, 0.25, 0.99, 0.25, 0.9854, 0.2032, 0.5146, 0.2032, 0.5283, 0.1582, 0.5283, 0.1582, 0.5146, 0.2032, 0.9717, 0.1582, 0.9854, 0.2032, 0.9854, 0.2032, 0.9717, 0.1582, 0.51, 0.25, 0.5146, 0.2032, 0.5146, 0.2032, 0.51, 0.25, 0.9496, 0.1167, 0.9717, 0.1582, 0.9717, 0.1582, 0.9496, 0.1167, 0.5146, 0.2968, 0.51, 0.25, 0.51, 0.25, 0.5146, 0.2968, 0.9197, 0.08029, 0.9496, 0.1167, 0.9496, 0.1167, 0.9197, 0.08029, 0.5283, 0.3418, 0.5146, 0.2968, 0.5146, 0.2968, 0.5283, 0.3418, 0.8833, 0.05045, 0.9197, 0.08029, 0.9197, 0.08029, 0.8833, 0.05045])
me_cone.materials.append(mat_material_001)
me_cone.update()

# ---- objects
ob_light = bpy.data.objects.new('Light', light_light)
ob_camera = bpy.data.objects.new('Camera', cam_camera)
ob_cylinder = bpy.data.objects.new('Cylinder', me_cylinder)
ob_sphere = bpy.data.objects.new('Sphere', me_sphere)
ob_cylinder_002 = bpy.data.objects.new('Cylinder.002', me_cylinder_002)
ob_cylinder_001 = bpy.data.objects.new('Cylinder.001', me_cylinder_003)
ob_cone = bpy.data.objects.new('Cone', me_cone)

# ---- transforms, parenting, visibility, modifiers, constraints
ob_light.location = (4.076, 1.005, 5.904)
ob_light.rotation_euler = (0.6503, 0.05522, 1.866)
ob_light.lock_rotations_4d = False
ob_light.empty_display_type = 'ARROWS'
ob_light.color = (0.0, 0.0, 0.0, 0.0)
ob_light.lineart.crease_threshold = 0.0
ob_camera.location = (7.359, -6.926, 4.958)
ob_camera.rotation_euler = (1.109, 0.0, 0.8149)
ob_camera.lock_rotations_4d = False
ob_camera.empty_display_type = 'ARROWS'
ob_camera.color = (0.0, 0.0, 0.0, 0.0)
ob_camera.display_type = 'WIRE'
ob_camera.lineart.crease_threshold = 0.0
ob_cylinder.location = (0.0, 0.0, 0.1061)
ob_cylinder.scale = (0.8915, 0.8915, 0.8915)
ob_sphere.location = (0.005916, 0.0, 1.043)
ob_sphere.scale = (0.8513, 0.8513, 0.329)
_m = ob_sphere.modifiers.new('Smooth by Angle', 'NODES')
_m.node_group = ng_smooth_by_angle
_m.use_pin_to_last = True
_m.show_group_selector = False
ob_cylinder_002.location = (0.02084, -0.09086, 2.254)
ob_cylinder_002.scale = (0.01498, 0.01498, 0.1439)
_m = ob_cylinder_002.modifiers.new('Smooth by Angle', 'NODES')
_m.node_group = ng_smooth_by_angle
_m.use_pin_to_last = True
_m.show_group_selector = False
ob_cylinder_001.location = (0.02084, -0.09086, 1.839)
ob_cylinder_001.scale = (0.04668, 0.04668, 0.4484)
ob_cone.location = (0.08676, 0.0, 1.945)
ob_cone.scale = (0.8954, 0.8954, 0.8421)

# ---- collection membership
col_collection.objects.link(ob_light)
col_collection.objects.link(ob_camera)
col_collection.objects.link(ob_cylinder)
col_collection.objects.link(ob_sphere)
col_collection.objects.link(ob_cylinder_002)
col_collection.objects.link(ob_cylinder_001)
col_collection.objects.link(ob_cone)

# ---- scene / render settings (as saved in the file)
scene.camera = ob_camera
scene.frame_start = 1; scene.frame_end = 250; scene.frame_set(1)
scene.render.engine = 'BLENDER_EEVEE_NEXT'
bpy.context.view_layer.update()
